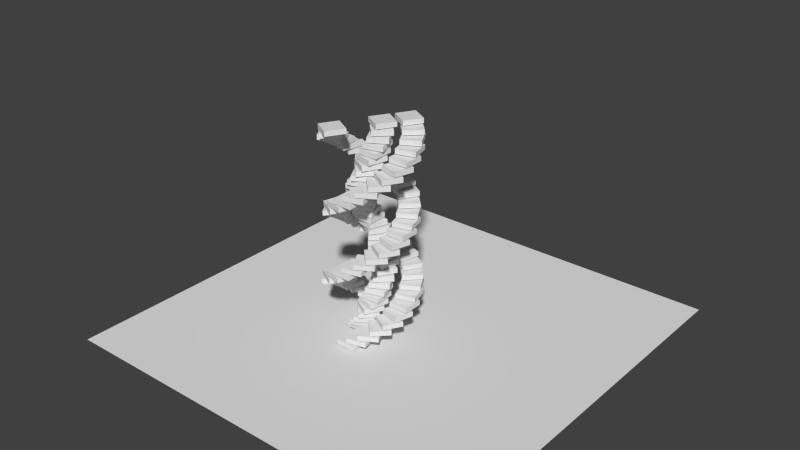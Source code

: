 # Source: Helix.blend  (saved by Blender 2.77.0; exported with 4.5.12 LTS)
import bpy
from mathutils import Matrix  # noqa: F401  (used for matrix-valued properties, if any)

bpy.ops.wm.read_factory_settings(use_empty=True)
scene = bpy.context.scene
scene.name = 'Scene'

# ---- collections
col_collection_1 = bpy.data.collections.new('Collection 1'); scene.collection.children.link(col_collection_1)

# ---- world
world_world = bpy.data.worlds.new('World'); scene.world = world_world
world_world.color = (0.05088, 0.05088, 0.05088)
world_world.use_sun_shadow = False
world_world.sun_shadow_jitter_overblur = 0.0
world_world.cycles.sampling_method = 'NONE'
world_world.cycles.sample_map_resolution = 256

# ---- meshes
me_cube_104 = bpy.data.meshes.new('Cube.104')
me_cube_104.from_pydata([(0.3711, 20.46, -2.798), (0.3711, 20.96, -2.798), (1.371, 20.46, -4.53), (1.371, 20.96, -4.53), (2.103, 20.46, -1.798), (2.103, 20.96, -1.798), (3.103, 20.46, -3.53), (3.103, 20.96, -3.53)], [], [(1, 3, 2, 0), (3, 7, 6, 2), (7, 5, 4, 6), (5, 1, 0, 4), (0, 2, 6, 4), (5, 7, 3, 1)])
me_cube_104.use_remesh_preserve_volume = False
me_cube_104.use_remesh_preserve_attributes = False
me_cube_104.use_mirror_vertex_groups = False
me_cube_104.update()
me_cube_103 = bpy.data.meshes.new('Cube.103')
me_cube_103.from_pydata([(-0.4368, 20.12, -0.2628), (-0.4368, 20.62, -0.2628), (0.9774, 20.12, -1.677), (0.9774, 20.62, -1.677), (0.9774, 20.12, 1.151), (0.9774, 20.62, 1.151), (2.392, 20.12, -0.2628), (2.392, 20.62, -0.2628)], [], [(1, 3, 2, 0), (3, 7, 6, 2), (7, 5, 4, 6), (5, 1, 0, 4), (0, 2, 6, 4), (5, 7, 3, 1)])
me_cube_103.use_remesh_preserve_volume = False
me_cube_103.use_remesh_preserve_attributes = False
me_cube_103.use_mirror_vertex_groups = False
me_cube_103.update()
me_cube_102 = bpy.data.meshes.new('Cube.102')
me_cube_102.from_pydata([(1.082, 19.85, -2.65), (1.082, 20.35, -2.65), (2.496, 19.85, -4.064), (2.496, 20.35, -4.064), (2.496, 19.85, -1.235), (2.496, 20.35, -1.235), (3.911, 19.85, -2.65), (3.911, 20.35, -2.65)], [], [(1, 3, 2, 0), (3, 7, 6, 2), (7, 5, 4, 6), (5, 1, 0, 4), (0, 2, 6, 4), (5, 7, 3, 1)])
me_cube_102.use_remesh_preserve_volume = False
me_cube_102.use_remesh_preserve_attributes = False
me_cube_102.use_mirror_vertex_groups = False
me_cube_102.update()
me_cube_101 = bpy.data.meshes.new('Cube.101')
me_cube_101.from_pydata([(-0.3692, 19.51, -0.3614), (-0.3692, 20.01, -0.3614), (1.363, 19.51, -1.361), (1.363, 20.01, -1.361), (0.6308, 19.51, 1.371), (0.6308, 20.01, 1.371), (2.363, 19.51, 0.3707), (2.363, 20.01, 0.3707)], [], [(1, 3, 2, 0), (3, 7, 6, 2), (7, 5, 4, 6), (5, 1, 0, 4), (0, 2, 6, 4), (5, 7, 3, 1)])
me_cube_101.use_remesh_preserve_volume = False
me_cube_101.use_remesh_preserve_attributes = False
me_cube_101.use_mirror_vertex_groups = False
me_cube_101.update()
me_cube_100 = bpy.data.meshes.new('Cube.100')
me_cube_100.from_pydata([(1.73, 19.24, -2.322), (1.73, 19.74, -2.322), (3.463, 19.24, -3.322), (3.463, 19.74, -3.322), (2.73, 19.24, -0.5899), (2.73, 19.74, -0.5899), (4.463, 19.24, -1.59), (4.463, 19.74, -1.59)], [], [(1, 3, 2, 0), (3, 7, 6, 2), (7, 5, 4, 6), (5, 1, 0, 4), (0, 2, 6, 4), (5, 7, 3, 1)])
me_cube_100.use_remesh_preserve_volume = False
me_cube_100.use_remesh_preserve_attributes = False
me_cube_100.use_mirror_vertex_groups = False
me_cube_100.update()
me_cube_099 = bpy.data.meshes.new('Cube.099')
me_cube_099.from_pydata([(-0.2784, 18.9, -0.4392), (-0.2784, 19.4, -0.4392), (1.653, 18.9, -0.9568), (1.653, 19.4, -0.9568), (0.2392, 18.9, 1.493), (0.2392, 19.4, 1.493), (2.171, 18.9, 0.975), (2.171, 19.4, 0.975)], [], [(1, 3, 2, 0), (3, 7, 6, 2), (7, 5, 4, 6), (5, 1, 0, 4), (0, 2, 6, 4), (5, 7, 3, 1)])
me_cube_099.use_remesh_preserve_volume = False
me_cube_099.use_remesh_preserve_attributes = False
me_cube_099.use_mirror_vertex_groups = False
me_cube_099.update()
me_cube_098 = bpy.data.meshes.new('Cube.098')
me_cube_098.from_pydata([(2.272, 18.63, -1.838), (2.272, 19.13, -1.838), (4.204, 18.63, -2.355), (4.204, 19.13, -2.355), (2.789, 18.63, 0.09419), (2.789, 19.13, 0.09419), (4.721, 18.63, -0.4234), (4.721, 19.13, -0.4234)], [], [(1, 3, 2, 0), (3, 7, 6, 2), (7, 5, 4, 6), (5, 1, 0, 4), (0, 2, 6, 4), (5, 7, 3, 1)])
me_cube_098.use_remesh_preserve_volume = False
me_cube_098.use_remesh_preserve_attributes = False
me_cube_098.use_mirror_vertex_groups = False
me_cube_098.update()
me_cube_097 = bpy.data.meshes.new('Cube.097')
me_cube_097.from_pydata([(-0.1705, 18.29, -0.4908), (-0.1705, 18.79, -0.4908), (1.829, 18.29, -0.4908), (1.829, 18.79, -0.4908), (-0.1705, 18.29, 1.509), (-0.1705, 18.79, 1.509), (1.829, 18.29, 1.509), (1.829, 18.79, 1.509)], [], [(1, 3, 2, 0), (3, 7, 6, 2), (7, 5, 4, 6), (5, 1, 0, 4), (0, 2, 6, 4), (5, 7, 3, 1)])
me_cube_097.use_remesh_preserve_volume = False
me_cube_097.use_remesh_preserve_attributes = False
me_cube_097.use_mirror_vertex_groups = False
me_cube_097.update()
me_cube_096 = bpy.data.meshes.new('Cube.096')
me_cube_096.from_pydata([(2.669, 18.02, -1.23), (2.669, 18.52, -1.23), (4.669, 18.02, -1.23), (4.669, 18.52, -1.23), (2.669, 18.02, 0.7703), (2.669, 18.52, 0.7703), (4.669, 18.02, 0.7703), (4.669, 18.52, 0.7703)], [], [(1, 3, 2, 0), (3, 7, 6, 2), (7, 5, 4, 6), (5, 1, 0, 4), (0, 2, 6, 4), (5, 7, 3, 1)])
me_cube_096.use_remesh_preserve_volume = False
me_cube_096.use_remesh_preserve_attributes = False
me_cube_096.use_mirror_vertex_groups = False
me_cube_096.update()
me_cube_095 = bpy.data.meshes.new('Cube.095')
me_cube_095.from_pydata([(-0.05299, 17.68, -0.5127), (-0.05299, 18.18, -0.5127), (1.879, 17.68, 0.004915), (1.879, 18.18, 0.004915), (-0.5706, 17.68, 1.419), (-0.5706, 18.18, 1.419), (1.361, 17.68, 1.937), (1.361, 18.18, 1.937)], [], [(1, 3, 2, 0), (3, 7, 6, 2), (7, 5, 4, 6), (5, 1, 0, 4), (0, 2, 6, 4), (5, 7, 3, 1)])
me_cube_095.use_remesh_preserve_volume = False
me_cube_095.use_remesh_preserve_attributes = False
me_cube_095.use_mirror_vertex_groups = False
me_cube_095.update()
me_cube_094 = bpy.data.meshes.new('Cube.094')
me_cube_094.from_pydata([(2.896, 17.41, -0.5396), (2.896, 17.91, -0.5396), (4.828, 17.41, -0.02194), (4.828, 17.91, -0.02194), (2.379, 17.41, 1.392), (2.379, 17.91, 1.392), (4.31, 17.41, 1.91), (4.31, 17.91, 1.91)], [], [(1, 3, 2, 0), (3, 7, 6, 2), (7, 5, 4, 6), (5, 1, 0, 4), (0, 2, 6, 4), (5, 7, 3, 1)])
me_cube_094.use_remesh_preserve_volume = False
me_cube_094.use_remesh_preserve_attributes = False
me_cube_094.use_mirror_vertex_groups = False
me_cube_094.update()
me_cube_093 = bpy.data.meshes.new('Cube.093')
me_cube_093.from_pydata([(0.06623, 17.07, -0.5035), (0.06623, 17.57, -0.5035), (1.798, 17.07, 0.4965), (1.798, 17.57, 0.4965), (-0.9338, 17.07, 1.229), (-0.9338, 17.57, 1.229), (0.7983, 17.07, 2.229), (0.7983, 17.57, 2.229)], [], [(1, 3, 2, 0), (3, 7, 6, 2), (7, 5, 4, 6), (5, 1, 0, 4), (0, 2, 6, 4), (5, 7, 3, 1)])
me_cube_093.use_remesh_preserve_volume = False
me_cube_093.use_remesh_preserve_attributes = False
me_cube_093.use_mirror_vertex_groups = False
me_cube_093.update()
me_cube_092 = bpy.data.meshes.new('Cube.092')
me_cube_092.from_pydata([(2.937, 16.8, 0.1857), (2.937, 17.3, 0.1857), (4.669, 16.8, 1.186), (4.669, 17.3, 1.186), (1.937, 16.8, 1.918), (1.937, 17.3, 1.918), (3.669, 16.8, 2.918), (3.669, 17.3, 2.918)], [], [(1, 3, 2, 0), (3, 7, 6, 2), (7, 5, 4, 6), (5, 1, 0, 4), (0, 2, 6, 4), (5, 7, 3, 1)])
me_cube_092.use_remesh_preserve_volume = False
me_cube_092.use_remesh_preserve_attributes = False
me_cube_092.use_mirror_vertex_groups = False
me_cube_092.update()
me_cube_091 = bpy.data.meshes.new('Cube.091')
me_cube_091.from_pydata([(0.179, 16.46, -0.4637), (0.179, 16.96, -0.4637), (1.593, 16.46, 0.9505), (1.593, 16.96, 0.9505), (-1.235, 16.46, 0.9505), (-1.235, 16.96, 0.9505), (0.179, 16.46, 2.365), (0.179, 16.96, 2.365)], [], [(1, 3, 2, 0), (3, 7, 6, 2), (7, 5, 4, 6), (5, 1, 0, 4), (0, 2, 6, 4), (5, 7, 3, 1)])
me_cube_091.use_remesh_preserve_volume = False
me_cube_091.use_remesh_preserve_attributes = False
me_cube_091.use_mirror_vertex_groups = False
me_cube_091.update()
me_cube_090 = bpy.data.meshes.new('Cube.090')
me_cube_090.from_pydata([(2.788, 16.2, 0.8967), (2.788, 16.7, 0.8967), (4.202, 16.2, 2.311), (4.202, 16.7, 2.311), (1.374, 16.2, 2.311), (1.374, 16.7, 2.311), (2.788, 16.2, 3.725), (2.788, 16.7, 3.725)], [], [(1, 3, 2, 0), (3, 7, 6, 2), (7, 5, 4, 6), (5, 1, 0, 4), (0, 2, 6, 4), (5, 7, 3, 1)])
me_cube_090.use_remesh_preserve_volume = False
me_cube_090.use_remesh_preserve_attributes = False
me_cube_090.use_mirror_vertex_groups = False
me_cube_090.update()
me_cube_089 = bpy.data.meshes.new('Cube.089')
me_cube_089.from_pydata([(0.2776, 15.85, -0.3961), (0.2776, 16.35, -0.3961), (1.278, 15.85, 1.336), (1.278, 16.35, 1.336), (-1.454, 15.85, 0.6039), (-1.454, 16.35, 0.6039), (-0.4544, 15.85, 2.336), (-0.4544, 16.35, 2.336)], [], [(1, 3, 2, 0), (3, 7, 6, 2), (7, 5, 4, 6), (5, 1, 0, 4), (0, 2, 6, 4), (5, 7, 3, 1)])
me_cube_089.use_remesh_preserve_volume = False
me_cube_089.use_remesh_preserve_attributes = False
me_cube_089.use_mirror_vertex_groups = False
me_cube_089.update()
me_cube_088 = bpy.data.meshes.new('Cube.088')
me_cube_088.from_pydata([(2.46, 15.59, 1.545), (2.46, 16.09, 1.545), (3.46, 15.59, 3.277), (3.46, 16.09, 3.277), (0.7281, 15.59, 2.545), (0.7281, 16.09, 2.545), (1.728, 15.59, 4.277), (1.728, 16.09, 4.277)], [], [(1, 3, 2, 0), (3, 7, 6, 2), (7, 5, 4, 6), (5, 1, 0, 4), (0, 2, 6, 4), (5, 7, 3, 1)])
me_cube_088.use_remesh_preserve_volume = False
me_cube_088.use_remesh_preserve_attributes = False
me_cube_088.use_mirror_vertex_groups = False
me_cube_088.update()
me_cube_087 = bpy.data.meshes.new('Cube.087')
me_cube_087.from_pydata([(0.3554, 15.24, -0.3053), (0.3554, 15.74, -0.3053), (0.873, 15.24, 1.627), (0.873, 15.74, 1.627), (-1.576, 15.24, 0.2123), (-1.576, 15.74, 0.2123), (-1.059, 15.24, 2.144), (-1.059, 15.74, 2.144)], [], [(1, 3, 2, 0), (3, 7, 6, 2), (7, 5, 4, 6), (5, 1, 0, 4), (0, 2, 6, 4), (5, 7, 3, 1)])
me_cube_087.use_remesh_preserve_volume = False
me_cube_087.use_remesh_preserve_attributes = False
me_cube_087.use_mirror_vertex_groups = False
me_cube_087.update()
me_cube_086 = bpy.data.meshes.new('Cube.086')
me_cube_086.from_pydata([(1.976, 14.98, 2.086), (1.976, 15.48, 2.086), (2.493, 14.98, 4.018), (2.493, 15.48, 4.018), (0.04394, 14.98, 2.604), (0.04394, 15.48, 2.604), (0.5616, 14.98, 4.536), (0.5616, 15.48, 4.536)], [], [(1, 3, 2, 0), (3, 7, 6, 2), (7, 5, 4, 6), (5, 1, 0, 4), (0, 2, 6, 4), (5, 7, 3, 1)])
me_cube_086.use_remesh_preserve_volume = False
me_cube_086.use_remesh_preserve_attributes = False
me_cube_086.use_mirror_vertex_groups = False
me_cube_086.update()
me_cube_085 = bpy.data.meshes.new('Cube.085')
me_cube_085.from_pydata([(0.407, 14.63, -0.1974), (0.407, 15.13, -0.1974), (0.407, 14.63, 1.803), (0.407, 15.13, 1.803), (-1.593, 14.63, -0.1974), (-1.593, 15.13, -0.1974), (-1.593, 14.63, 1.803), (-1.593, 15.13, 1.803)], [], [(1, 3, 2, 0), (3, 7, 6, 2), (7, 5, 4, 6), (5, 1, 0, 4), (0, 2, 6, 4), (5, 7, 3, 1)])
me_cube_085.use_remesh_preserve_volume = False
me_cube_085.use_remesh_preserve_attributes = False
me_cube_085.use_mirror_vertex_groups = False
me_cube_085.update()
me_cube_084 = bpy.data.meshes.new('Cube.084')
me_cube_084.from_pydata([(1.368, 14.37, 2.484), (1.368, 14.87, 2.484), (1.368, 14.37, 4.484), (1.368, 14.87, 4.484), (-0.6322, 14.37, 2.484), (-0.6322, 14.87, 2.484), (-0.6322, 14.37, 4.484), (-0.6322, 14.87, 4.484)], [], [(1, 3, 2, 0), (3, 7, 6, 2), (7, 5, 4, 6), (5, 1, 0, 4), (0, 2, 6, 4), (5, 7, 3, 1)])
me_cube_084.use_remesh_preserve_volume = False
me_cube_084.use_remesh_preserve_attributes = False
me_cube_084.use_mirror_vertex_groups = False
me_cube_084.update()
me_cube_083 = bpy.data.meshes.new('Cube.083')
me_cube_083.from_pydata([(0.4289, 14.02, -0.0799), (0.4289, 14.52, -0.0799), (-0.0887, 14.02, 1.852), (-0.0887, 14.52, 1.852), (-1.503, 14.02, -0.5975), (-1.503, 14.52, -0.5975), (-2.021, 14.02, 1.334), (-2.021, 14.52, 1.334)], [], [(1, 3, 2, 0), (3, 7, 6, 2), (7, 5, 4, 6), (5, 1, 0, 4), (0, 2, 6, 4), (5, 7, 3, 1)])
me_cube_083.use_remesh_preserve_volume = False
me_cube_083.use_remesh_preserve_attributes = False
me_cube_083.use_mirror_vertex_groups = False
me_cube_083.update()
me_cube_082 = bpy.data.meshes.new('Cube.082')
me_cube_082.from_pydata([(0.6777, 13.76, 2.711), (0.6777, 14.26, 2.711), (0.1601, 13.76, 4.643), (0.1601, 14.26, 4.643), (-1.254, 13.76, 2.193), (-1.254, 14.26, 2.193), (-1.772, 13.76, 4.125), (-1.772, 14.26, 4.125)], [], [(1, 3, 2, 0), (3, 7, 6, 2), (7, 5, 4, 6), (5, 1, 0, 4), (0, 2, 6, 4), (5, 7, 3, 1)])
me_cube_082.use_remesh_preserve_volume = False
me_cube_082.use_remesh_preserve_attributes = False
me_cube_082.use_mirror_vertex_groups = False
me_cube_082.update()
me_cube_081 = bpy.data.meshes.new('Cube.081')
me_cube_081.from_pydata([(0.4197, 13.41, 0.03932), (0.4197, 13.91, 0.03932), (-0.5803, 13.41, 1.771), (-0.5803, 13.91, 1.771), (-1.312, 13.41, -0.9607), (-1.312, 13.91, -0.9607), (-2.312, 13.41, 0.7714), (-2.312, 13.91, 0.7714)], [], [(1, 3, 2, 0), (3, 7, 6, 2), (7, 5, 4, 6), (5, 1, 0, 4), (0, 2, 6, 4), (5, 7, 3, 1)])
me_cube_081.use_remesh_preserve_volume = False
me_cube_081.use_remesh_preserve_attributes = False
me_cube_081.use_mirror_vertex_groups = False
me_cube_081.update()
me_cube_080 = bpy.data.meshes.new('Cube.080')
me_cube_080.from_pydata([(-0.04758, 13.15, 2.751), (-0.04758, 13.65, 2.751), (-1.048, 13.15, 4.483), (-1.048, 13.65, 4.483), (-1.78, 13.15, 1.751), (-1.78, 13.65, 1.751), (-2.78, 13.15, 3.483), (-2.78, 13.65, 3.483)], [], [(1, 3, 2, 0), (3, 7, 6, 2), (7, 5, 4, 6), (5, 1, 0, 4), (0, 2, 6, 4), (5, 7, 3, 1)])
me_cube_080.use_remesh_preserve_volume = False
me_cube_080.use_remesh_preserve_attributes = False
me_cube_080.use_mirror_vertex_groups = False
me_cube_080.update()
me_cube_079 = bpy.data.meshes.new('Cube.079')
me_cube_079.from_pydata([(0.3799, 12.8, 0.1521), (0.3799, 13.3, 0.1521), (-1.034, 12.8, 1.566), (-1.034, 13.3, 1.566), (-1.034, 12.8, -1.262), (-1.034, 13.3, -1.262), (-2.448, 12.8, 0.1521), (-2.448, 13.3, 0.1521)], [], [(1, 3, 2, 0), (3, 7, 6, 2), (7, 5, 4, 6), (5, 1, 0, 4), (0, 2, 6, 4), (5, 7, 3, 1)])
me_cube_079.use_remesh_preserve_volume = False
me_cube_079.use_remesh_preserve_attributes = False
me_cube_079.use_mirror_vertex_groups = False
me_cube_079.update()
me_cube_078 = bpy.data.meshes.new('Cube.078')
me_cube_078.from_pydata([(-0.7586, 12.54, 2.602), (-0.7586, 13.04, 2.602), (-2.173, 12.54, 4.017), (-2.173, 13.04, 4.017), (-2.173, 12.54, 1.188), (-2.173, 13.04, 1.188), (-3.587, 12.54, 2.602), (-3.587, 13.04, 2.602)], [], [(1, 3, 2, 0), (3, 7, 6, 2), (7, 5, 4, 6), (5, 1, 0, 4), (0, 2, 6, 4), (5, 7, 3, 1)])
me_cube_078.use_remesh_preserve_volume = False
me_cube_078.use_remesh_preserve_attributes = False
me_cube_078.use_mirror_vertex_groups = False
me_cube_078.update()
me_cube_077 = bpy.data.meshes.new('Cube.077')
me_cube_077.from_pydata([(0.3123, 12.19, 0.2507), (0.3123, 12.69, 0.2507), (-1.42, 12.19, 1.251), (-1.42, 12.69, 1.251), (-0.6877, 12.19, -1.481), (-0.6877, 12.69, -1.481), (-2.42, 12.19, -0.4813), (-2.42, 12.69, -0.4813)], [], [(1, 3, 2, 0), (3, 7, 6, 2), (7, 5, 4, 6), (5, 1, 0, 4), (0, 2, 6, 4), (5, 7, 3, 1)])
me_cube_077.use_remesh_preserve_volume = False
me_cube_077.use_remesh_preserve_attributes = False
me_cube_077.use_mirror_vertex_groups = False
me_cube_077.update()
me_cube_076 = bpy.data.meshes.new('Cube.076')
me_cube_076.from_pydata([(-1.407, 11.93, 2.275), (-1.407, 12.43, 2.275), (-3.139, 11.93, 3.275), (-3.139, 12.43, 3.275), (-2.407, 11.93, 0.5426), (-2.407, 12.43, 0.5426), (-4.139, 11.93, 1.543), (-4.139, 12.43, 1.543)], [], [(1, 3, 2, 0), (3, 7, 6, 2), (7, 5, 4, 6), (5, 1, 0, 4), (0, 2, 6, 4), (5, 7, 3, 1)])
me_cube_076.use_remesh_preserve_volume = False
me_cube_076.use_remesh_preserve_attributes = False
me_cube_076.use_mirror_vertex_groups = False
me_cube_076.update()
me_cube_075 = bpy.data.meshes.new('Cube.075')
me_cube_075.from_pydata([(0.2215, 11.58, 0.3285), (0.2215, 12.08, 0.3285), (-1.71, 11.58, 0.8461), (-1.71, 12.08, 0.8461), (-0.2961, 11.58, -1.603), (-0.2961, 12.08, -1.603), (-2.228, 11.58, -1.086), (-2.228, 12.08, -1.086)], [], [(1, 3, 2, 0), (3, 7, 6, 2), (7, 5, 4, 6), (5, 1, 0, 4), (0, 2, 6, 4), (5, 7, 3, 1)])
me_cube_075.use_remesh_preserve_volume = False
me_cube_075.use_remesh_preserve_attributes = False
me_cube_075.use_mirror_vertex_groups = False
me_cube_075.update()
me_cube_074 = bpy.data.meshes.new('Cube.074')
me_cube_074.from_pydata([(-1.948, 11.32, 1.79), (-1.948, 11.82, 1.79), (-3.88, 11.32, 2.308), (-3.88, 11.82, 2.308), (-2.466, 11.32, -0.1415), (-2.466, 11.82, -0.1415), (-4.398, 11.32, 0.3762), (-4.398, 11.82, 0.3762)], [], [(1, 3, 2, 0), (3, 7, 6, 2), (7, 5, 4, 6), (5, 1, 0, 4), (0, 2, 6, 4), (5, 7, 3, 1)])
me_cube_074.use_remesh_preserve_volume = False
me_cube_074.use_remesh_preserve_attributes = False
me_cube_074.use_mirror_vertex_groups = False
me_cube_074.update()
me_cube_073 = bpy.data.meshes.new('Cube.073')
me_cube_073.from_pydata([(0.1137, 10.97, 0.3801), (0.1137, 11.47, 0.3801), (-1.886, 10.97, 0.3801), (-1.886, 11.47, 0.3801), (0.1137, 10.97, -1.62), (0.1137, 11.47, -1.62), (-1.886, 10.97, -1.62), (-1.886, 11.47, -1.62)], [], [(1, 3, 2, 0), (3, 7, 6, 2), (7, 5, 4, 6), (5, 1, 0, 4), (0, 2, 6, 4), (5, 7, 3, 1)])
me_cube_073.use_remesh_preserve_volume = False
me_cube_073.use_remesh_preserve_attributes = False
me_cube_073.use_mirror_vertex_groups = False
me_cube_073.update()
me_cube_072 = bpy.data.meshes.new('Cube.072')
me_cube_072.from_pydata([(-2.346, 10.71, 1.182), (-2.346, 11.21, 1.182), (-4.346, 10.71, 1.182), (-4.346, 11.21, 1.182), (-2.346, 10.71, -0.8176), (-2.346, 11.21, -0.8176), (-4.346, 10.71, -0.8176), (-4.346, 11.21, -0.8176)], [], [(1, 3, 2, 0), (3, 7, 6, 2), (7, 5, 4, 6), (5, 1, 0, 4), (0, 2, 6, 4), (5, 7, 3, 1)])
me_cube_072.use_remesh_preserve_volume = False
me_cube_072.use_remesh_preserve_attributes = False
me_cube_072.use_mirror_vertex_groups = False
me_cube_072.update()
me_cube_071 = bpy.data.meshes.new('Cube.071')
me_cube_071.from_pydata([(-0.003884, 10.36, 0.402), (-0.003884, 10.86, 0.402), (-1.936, 10.36, -0.1156), (-1.936, 10.86, -0.1156), (0.5138, 10.36, -1.53), (0.5138, 10.86, -1.53), (-1.418, 10.36, -2.047), (-1.418, 10.86, -2.047)], [], [(1, 3, 2, 0), (3, 7, 6, 2), (7, 5, 4, 6), (5, 1, 0, 4), (0, 2, 6, 4), (5, 7, 3, 1)])
me_cube_071.use_remesh_preserve_volume = False
me_cube_071.use_remesh_preserve_attributes = False
me_cube_071.use_mirror_vertex_groups = False
me_cube_071.update()
me_cube_070 = bpy.data.meshes.new('Cube.070')
me_cube_070.from_pydata([(-2.573, 10.1, 0.4923), (-2.573, 10.6, 0.4923), (-4.504, 10.1, -0.02534), (-4.504, 10.6, -0.02534), (-2.055, 10.1, -1.44), (-2.055, 10.6, -1.44), (-3.987, 10.1, -1.957), (-3.987, 10.6, -1.957)], [], [(1, 3, 2, 0), (3, 7, 6, 2), (7, 5, 4, 6), (5, 1, 0, 4), (0, 2, 6, 4), (5, 7, 3, 1)])
me_cube_070.use_remesh_preserve_volume = False
me_cube_070.use_remesh_preserve_attributes = False
me_cube_070.use_mirror_vertex_groups = False
me_cube_070.update()
me_cube_069 = bpy.data.meshes.new('Cube.069')
me_cube_069.from_pydata([(-0.1231, 9.75, 0.3928), (-0.1231, 10.25, 0.3928), (-1.855, 9.75, -0.6072), (-1.855, 10.25, -0.6072), (0.8769, 9.75, -1.339), (0.8769, 10.25, -1.339), (-0.8551, 9.75, -2.339), (-0.8551, 10.25, -2.339)], [], [(1, 3, 2, 0), (3, 7, 6, 2), (7, 5, 4, 6), (5, 1, 0, 4), (0, 2, 6, 4), (5, 7, 3, 1)])
me_cube_069.use_remesh_preserve_volume = False
me_cube_069.use_remesh_preserve_attributes = False
me_cube_069.use_mirror_vertex_groups = False
me_cube_069.update()
me_cube_068 = bpy.data.meshes.new('Cube.068')
me_cube_068.from_pydata([(-2.613, 9.488, -0.233), (-2.613, 9.988, -0.233), (-4.345, 9.488, -1.233), (-4.345, 9.988, -1.233), (-1.613, 9.488, -1.965), (-1.613, 9.988, -1.965), (-3.345, 9.488, -2.965), (-3.345, 9.988, -2.965)], [], [(1, 3, 2, 0), (3, 7, 6, 2), (7, 5, 4, 6), (5, 1, 0, 4), (0, 2, 6, 4), (5, 7, 3, 1)])
me_cube_068.use_remesh_preserve_volume = False
me_cube_068.use_remesh_preserve_attributes = False
me_cube_068.use_mirror_vertex_groups = False
me_cube_068.update()
me_cube_067 = bpy.data.meshes.new('Cube.067')
me_cube_067.from_pydata([(-0.2359, 9.14, 0.353), (-0.2359, 9.64, 0.353), (-1.65, 9.14, -1.061), (-1.65, 9.64, -1.061), (1.178, 9.14, -1.061), (1.178, 9.64, -1.061), (-0.2359, 9.14, -2.475), (-0.2359, 9.64, -2.475)], [], [(1, 3, 2, 0), (3, 7, 6, 2), (7, 5, 4, 6), (5, 1, 0, 4), (0, 2, 6, 4), (5, 7, 3, 1)])
me_cube_067.use_remesh_preserve_volume = False
me_cube_067.use_remesh_preserve_attributes = False
me_cube_067.use_mirror_vertex_groups = False
me_cube_067.update()
me_cube_066 = bpy.data.meshes.new('Cube.066')
me_cube_066.from_pydata([(-2.464, 8.878, -0.944), (-2.464, 9.378, -0.944), (-3.878, 8.878, -2.358), (-3.878, 9.378, -2.358), (-1.05, 8.878, -2.358), (-1.05, 9.378, -2.358), (-2.464, 8.878, -3.772), (-2.464, 9.378, -3.772)], [], [(1, 3, 2, 0), (3, 7, 6, 2), (7, 5, 4, 6), (5, 1, 0, 4), (0, 2, 6, 4), (5, 7, 3, 1)])
me_cube_066.use_remesh_preserve_volume = False
me_cube_066.use_remesh_preserve_attributes = False
me_cube_066.use_mirror_vertex_groups = False
me_cube_066.update()
me_cube_065 = bpy.data.meshes.new('Cube.065')
me_cube_065.from_pydata([(-0.3345, 8.53, 0.2854), (-0.3345, 9.03, 0.2854), (-1.334, 8.53, -1.447), (-1.334, 9.03, -1.447), (1.398, 8.53, -0.7146), (1.398, 9.03, -0.7146), (0.3976, 8.53, -2.447), (0.3976, 9.03, -2.447)], [], [(1, 3, 2, 0), (3, 7, 6, 2), (7, 5, 4, 6), (5, 1, 0, 4), (0, 2, 6, 4), (5, 7, 3, 1)])
me_cube_065.use_remesh_preserve_volume = False
me_cube_065.use_remesh_preserve_attributes = False
me_cube_065.use_mirror_vertex_groups = False
me_cube_065.update()
me_cube_064 = bpy.data.meshes.new('Cube.064')
me_cube_064.from_pydata([(-2.137, 8.268, -1.592), (-2.137, 8.768, -1.592), (-3.137, 8.268, -3.324), (-3.137, 8.768, -3.324), (-0.4045, 8.268, -2.592), (-0.4045, 8.768, -2.592), (-1.405, 8.268, -4.324), (-1.405, 8.768, -4.324)], [], [(1, 3, 2, 0), (3, 7, 6, 2), (7, 5, 4, 6), (5, 1, 0, 4), (0, 2, 6, 4), (5, 7, 3, 1)])
me_cube_064.use_remesh_preserve_volume = False
me_cube_064.use_remesh_preserve_attributes = False
me_cube_064.use_mirror_vertex_groups = False
me_cube_064.update()
me_cube_063 = bpy.data.meshes.new('Cube.063')
me_cube_063.from_pydata([(-0.4123, 7.92, 0.1946), (-0.4123, 8.42, 0.1946), (-0.9299, 7.92, -1.737), (-0.9299, 8.42, -1.737), (1.52, 7.92, -0.323), (1.52, 8.42, -0.323), (1.002, 7.92, -2.255), (1.002, 8.42, -2.255)], [], [(1, 3, 2, 0), (3, 7, 6, 2), (7, 5, 4, 6), (5, 1, 0, 4), (0, 2, 6, 4), (5, 7, 3, 1)])
me_cube_063.use_remesh_preserve_volume = False
me_cube_063.use_remesh_preserve_attributes = False
me_cube_063.use_mirror_vertex_groups = False
me_cube_063.update()
me_cube_062 = bpy.data.meshes.new('Cube.062')
me_cube_062.from_pydata([(-1.652, 7.659, -2.134), (-1.652, 8.159, -2.134), (-2.17, 7.659, -4.066), (-2.17, 8.159, -4.066), (0.2796, 7.659, -2.651), (0.2796, 8.159, -2.651), (-0.238, 7.659, -4.583), (-0.238, 8.159, -4.583)], [], [(1, 3, 2, 0), (3, 7, 6, 2), (7, 5, 4, 6), (5, 1, 0, 4), (0, 2, 6, 4), (5, 7, 3, 1)])
me_cube_062.use_remesh_preserve_volume = False
me_cube_062.use_remesh_preserve_attributes = False
me_cube_062.use_mirror_vertex_groups = False
me_cube_062.update()
me_cube_061 = bpy.data.meshes.new('Cube.061')
me_cube_061.from_pydata([(-0.4639, 7.311, 0.08675), (-0.4639, 7.811, 0.08675), (-0.4639, 7.311, -1.913), (-0.4639, 7.811, -1.913), (1.536, 7.311, 0.08675), (1.536, 7.811, 0.08675), (1.536, 7.311, -1.913), (1.536, 7.811, -1.913)], [], [(1, 3, 2, 0), (3, 7, 6, 2), (7, 5, 4, 6), (5, 1, 0, 4), (0, 2, 6, 4), (5, 7, 3, 1)])
me_cube_061.use_remesh_preserve_volume = False
me_cube_061.use_remesh_preserve_attributes = False
me_cube_061.use_mirror_vertex_groups = False
me_cube_061.update()
me_cube_060 = bpy.data.meshes.new('Cube.060')
me_cube_060.from_pydata([(-1.044, 7.049, -2.531), (-1.044, 7.549, -2.531), (-1.044, 7.049, -4.531), (-1.044, 7.549, -4.531), (0.9557, 7.049, -2.531), (0.9557, 7.549, -2.531), (0.9557, 7.049, -4.531), (0.9557, 7.549, -4.531)], [], [(1, 3, 2, 0), (3, 7, 6, 2), (7, 5, 4, 6), (5, 1, 0, 4), (0, 2, 6, 4), (5, 7, 3, 1)])
me_cube_060.use_remesh_preserve_volume = False
me_cube_060.use_remesh_preserve_attributes = False
me_cube_060.use_mirror_vertex_groups = False
me_cube_060.update()
me_cube_059 = bpy.data.meshes.new('Cube.059')
me_cube_059.from_pydata([(-0.4858, 6.701, -0.03079), (-0.4858, 7.201, -0.03079), (0.03182, 6.701, -1.963), (0.03182, 7.201, -1.963), (1.446, 6.701, 0.4868), (1.446, 7.201, 0.4868), (1.964, 6.701, -1.445), (1.964, 7.201, -1.445)], [], [(1, 3, 2, 0), (3, 7, 6, 2), (7, 5, 4, 6), (5, 1, 0, 4), (0, 2, 6, 4), (5, 7, 3, 1)])
me_cube_059.use_remesh_preserve_volume = False
me_cube_059.use_remesh_preserve_attributes = False
me_cube_059.use_mirror_vertex_groups = False
me_cube_059.update()
me_cube_058 = bpy.data.meshes.new('Cube.058')
me_cube_058.from_pydata([(-0.3542, 6.439, -2.758), (-0.3542, 6.939, -2.758), (0.1635, 6.439, -4.69), (0.1635, 6.939, -4.69), (1.578, 6.439, -2.24), (1.578, 6.939, -2.24), (2.095, 6.439, -4.172), (2.095, 6.939, -4.172)], [], [(1, 3, 2, 0), (3, 7, 6, 2), (7, 5, 4, 6), (5, 1, 0, 4), (0, 2, 6, 4), (5, 7, 3, 1)])
me_cube_058.use_remesh_preserve_volume = False
me_cube_058.use_remesh_preserve_attributes = False
me_cube_058.use_mirror_vertex_groups = False
me_cube_058.update()
me_cube_057 = bpy.data.meshes.new('Cube.057')
me_cube_057.from_pydata([(-0.4766, 6.091, -0.15), (-0.4766, 6.591, -0.15), (0.5234, 6.091, -1.882), (0.5234, 6.591, -1.882), (1.255, 6.091, 0.85), (1.255, 6.591, 0.85), (2.255, 6.091, -0.8821), (2.255, 6.591, -0.8821)], [], [(1, 3, 2, 0), (3, 7, 6, 2), (7, 5, 4, 6), (5, 1, 0, 4), (0, 2, 6, 4), (5, 7, 3, 1)])
me_cube_057.use_remesh_preserve_volume = False
me_cube_057.use_remesh_preserve_attributes = False
me_cube_057.use_mirror_vertex_groups = False
me_cube_057.update()
me_cube_056 = bpy.data.meshes.new('Cube.056')
me_cube_056.from_pydata([(0.3711, 5.829, -2.798), (0.3711, 6.329, -2.798), (1.371, 5.829, -4.53), (1.371, 6.329, -4.53), (2.103, 5.829, -1.798), (2.103, 6.329, -1.798), (3.103, 5.829, -3.53), (3.103, 6.329, -3.53)], [], [(1, 3, 2, 0), (3, 7, 6, 2), (7, 5, 4, 6), (5, 1, 0, 4), (0, 2, 6, 4), (5, 7, 3, 1)])
me_cube_056.use_remesh_preserve_volume = False
me_cube_056.use_remesh_preserve_attributes = False
me_cube_056.use_mirror_vertex_groups = False
me_cube_056.update()
me_cube_055 = bpy.data.meshes.new('Cube.055')
me_cube_055.from_pydata([(-0.4368, 5.482, -0.2628), (-0.4368, 5.982, -0.2628), (0.9774, 5.482, -1.677), (0.9774, 5.982, -1.677), (0.9774, 5.482, 1.151), (0.9774, 5.982, 1.151), (2.392, 5.482, -0.2628), (2.392, 5.982, -0.2628)], [], [(1, 3, 2, 0), (3, 7, 6, 2), (7, 5, 4, 6), (5, 1, 0, 4), (0, 2, 6, 4), (5, 7, 3, 1)])
me_cube_055.use_remesh_preserve_volume = False
me_cube_055.use_remesh_preserve_attributes = False
me_cube_055.use_mirror_vertex_groups = False
me_cube_055.update()
me_cube_054 = bpy.data.meshes.new('Cube.054')
me_cube_054.from_pydata([(1.082, 5.22, -2.65), (1.082, 5.72, -2.65), (2.496, 5.22, -4.064), (2.496, 5.72, -4.064), (2.496, 5.22, -1.235), (2.496, 5.72, -1.235), (3.911, 5.22, -2.65), (3.911, 5.72, -2.65)], [], [(1, 3, 2, 0), (3, 7, 6, 2), (7, 5, 4, 6), (5, 1, 0, 4), (0, 2, 6, 4), (5, 7, 3, 1)])
me_cube_054.use_remesh_preserve_volume = False
me_cube_054.use_remesh_preserve_attributes = False
me_cube_054.use_mirror_vertex_groups = False
me_cube_054.update()
me_cube_053 = bpy.data.meshes.new('Cube.053')
me_cube_053.from_pydata([(-0.3692, 4.872, -0.3614), (-0.3692, 5.372, -0.3614), (1.363, 4.872, -1.361), (1.363, 5.372, -1.361), (0.6308, 4.872, 1.371), (0.6308, 5.372, 1.371), (2.363, 4.872, 0.3707), (2.363, 5.372, 0.3707)], [], [(1, 3, 2, 0), (3, 7, 6, 2), (7, 5, 4, 6), (5, 1, 0, 4), (0, 2, 6, 4), (5, 7, 3, 1)])
me_cube_053.use_remesh_preserve_volume = False
me_cube_053.use_remesh_preserve_attributes = False
me_cube_053.use_mirror_vertex_groups = False
me_cube_053.update()
me_cube_052 = bpy.data.meshes.new('Cube.052')
me_cube_052.from_pydata([(1.73, 4.61, -2.322), (1.73, 5.11, -2.322), (3.463, 4.61, -3.322), (3.463, 5.11, -3.322), (2.73, 4.61, -0.5899), (2.73, 5.11, -0.5899), (4.463, 4.61, -1.59), (4.463, 5.11, -1.59)], [], [(1, 3, 2, 0), (3, 7, 6, 2), (7, 5, 4, 6), (5, 1, 0, 4), (0, 2, 6, 4), (5, 7, 3, 1)])
me_cube_052.use_remesh_preserve_volume = False
me_cube_052.use_remesh_preserve_attributes = False
me_cube_052.use_mirror_vertex_groups = False
me_cube_052.update()
me_cube_051 = bpy.data.meshes.new('Cube.051')
me_cube_051.from_pydata([(-0.2784, 4.262, -0.4392), (-0.2784, 4.762, -0.4392), (1.653, 4.262, -0.9568), (1.653, 4.762, -0.9568), (0.2392, 4.262, 1.493), (0.2392, 4.762, 1.493), (2.171, 4.262, 0.975), (2.171, 4.762, 0.975)], [], [(1, 3, 2, 0), (3, 7, 6, 2), (7, 5, 4, 6), (5, 1, 0, 4), (0, 2, 6, 4), (5, 7, 3, 1)])
me_cube_051.use_remesh_preserve_volume = False
me_cube_051.use_remesh_preserve_attributes = False
me_cube_051.use_mirror_vertex_groups = False
me_cube_051.update()
me_cube_050 = bpy.data.meshes.new('Cube.050')
me_cube_050.from_pydata([(2.272, 4.0, -1.838), (2.272, 4.5, -1.838), (4.204, 4.0, -2.355), (4.204, 4.5, -2.355), (2.789, 4.0, 0.09419), (2.789, 4.5, 0.09419), (4.721, 4.0, -0.4234), (4.721, 4.5, -0.4234)], [], [(1, 3, 2, 0), (3, 7, 6, 2), (7, 5, 4, 6), (5, 1, 0, 4), (0, 2, 6, 4), (5, 7, 3, 1)])
me_cube_050.use_remesh_preserve_volume = False
me_cube_050.use_remesh_preserve_attributes = False
me_cube_050.use_mirror_vertex_groups = False
me_cube_050.update()
me_cube_049 = bpy.data.meshes.new('Cube.049')
me_cube_049.from_pydata([(-0.1705, 3.652, -0.4908), (-0.1705, 4.152, -0.4908), (1.829, 3.652, -0.4908), (1.829, 4.152, -0.4908), (-0.1705, 3.652, 1.509), (-0.1705, 4.152, 1.509), (1.829, 3.652, 1.509), (1.829, 4.152, 1.509)], [], [(1, 3, 2, 0), (3, 7, 6, 2), (7, 5, 4, 6), (5, 1, 0, 4), (0, 2, 6, 4), (5, 7, 3, 1)])
me_cube_049.use_remesh_preserve_volume = False
me_cube_049.use_remesh_preserve_attributes = False
me_cube_049.use_mirror_vertex_groups = False
me_cube_049.update()
me_cube_048 = bpy.data.meshes.new('Cube.048')
me_cube_048.from_pydata([(2.669, 3.39, -1.23), (2.669, 3.89, -1.23), (4.669, 3.39, -1.23), (4.669, 3.89, -1.23), (2.669, 3.39, 0.7703), (2.669, 3.89, 0.7703), (4.669, 3.39, 0.7703), (4.669, 3.89, 0.7703)], [], [(1, 3, 2, 0), (3, 7, 6, 2), (7, 5, 4, 6), (5, 1, 0, 4), (0, 2, 6, 4), (5, 7, 3, 1)])
me_cube_048.use_remesh_preserve_volume = False
me_cube_048.use_remesh_preserve_attributes = False
me_cube_048.use_mirror_vertex_groups = False
me_cube_048.update()
me_cube_047 = bpy.data.meshes.new('Cube.047')
me_cube_047.from_pydata([(-0.05299, 3.043, -0.5127), (-0.05299, 3.543, -0.5127), (1.879, 3.043, 0.004915), (1.879, 3.543, 0.004915), (-0.5706, 3.043, 1.419), (-0.5706, 3.543, 1.419), (1.361, 3.043, 1.937), (1.361, 3.543, 1.937)], [], [(1, 3, 2, 0), (3, 7, 6, 2), (7, 5, 4, 6), (5, 1, 0, 4), (0, 2, 6, 4), (5, 7, 3, 1)])
me_cube_047.use_remesh_preserve_volume = False
me_cube_047.use_remesh_preserve_attributes = False
me_cube_047.use_mirror_vertex_groups = False
me_cube_047.update()
me_cube_046 = bpy.data.meshes.new('Cube.046')
me_cube_046.from_pydata([(2.896, 2.781, -0.5396), (2.896, 3.281, -0.5396), (4.828, 2.781, -0.02195), (4.828, 3.281, -0.02195), (2.379, 2.781, 1.392), (2.379, 3.281, 1.392), (4.31, 2.781, 1.91), (4.31, 3.281, 1.91)], [], [(1, 3, 2, 0), (3, 7, 6, 2), (7, 5, 4, 6), (5, 1, 0, 4), (0, 2, 6, 4), (5, 7, 3, 1)])
me_cube_046.use_remesh_preserve_volume = False
me_cube_046.use_remesh_preserve_attributes = False
me_cube_046.use_mirror_vertex_groups = False
me_cube_046.update()
me_cube_045 = bpy.data.meshes.new('Cube.045')
me_cube_045.from_pydata([(0.06623, 2.433, -0.5035), (0.06623, 2.933, -0.5035), (1.798, 2.433, 0.4965), (1.798, 2.933, 0.4965), (-0.9338, 2.433, 1.229), (-0.9338, 2.933, 1.229), (0.7983, 2.433, 2.229), (0.7983, 2.933, 2.229)], [], [(1, 3, 2, 0), (3, 7, 6, 2), (7, 5, 4, 6), (5, 1, 0, 4), (0, 2, 6, 4), (5, 7, 3, 1)])
me_cube_045.use_remesh_preserve_volume = False
me_cube_045.use_remesh_preserve_attributes = False
me_cube_045.use_mirror_vertex_groups = False
me_cube_045.update()
me_cube_044 = bpy.data.meshes.new('Cube.044')
me_cube_044.from_pydata([(2.937, 2.171, 0.1857), (2.937, 2.671, 0.1857), (4.669, 2.171, 1.186), (4.669, 2.671, 1.186), (1.937, 2.171, 1.918), (1.937, 2.671, 1.918), (3.669, 2.171, 2.918), (3.669, 2.671, 2.918)], [], [(1, 3, 2, 0), (3, 7, 6, 2), (7, 5, 4, 6), (5, 1, 0, 4), (0, 2, 6, 4), (5, 7, 3, 1)])
me_cube_044.use_remesh_preserve_volume = False
me_cube_044.use_remesh_preserve_attributes = False
me_cube_044.use_mirror_vertex_groups = False
me_cube_044.update()
me_cube_043 = bpy.data.meshes.new('Cube.043')
me_cube_043.from_pydata([(0.179, 1.823, -0.4637), (0.179, 2.323, -0.4637), (1.593, 1.823, 0.9505), (1.593, 2.323, 0.9505), (-1.235, 1.823, 0.9505), (-1.235, 2.323, 0.9505), (0.179, 1.823, 2.365), (0.179, 2.323, 2.365)], [], [(1, 3, 2, 0), (3, 7, 6, 2), (7, 5, 4, 6), (5, 1, 0, 4), (0, 2, 6, 4), (5, 7, 3, 1)])
me_cube_043.use_remesh_preserve_volume = False
me_cube_043.use_remesh_preserve_attributes = False
me_cube_043.use_mirror_vertex_groups = False
me_cube_043.update()
me_cube_042 = bpy.data.meshes.new('Cube.042')
me_cube_042.from_pydata([(2.788, 1.561, 0.8967), (2.788, 2.061, 0.8967), (4.202, 1.561, 2.311), (4.202, 2.061, 2.311), (1.374, 1.561, 2.311), (1.374, 2.061, 2.311), (2.788, 1.561, 3.725), (2.788, 2.061, 3.725)], [], [(1, 3, 2, 0), (3, 7, 6, 2), (7, 5, 4, 6), (5, 1, 0, 4), (0, 2, 6, 4), (5, 7, 3, 1)])
me_cube_042.use_remesh_preserve_volume = False
me_cube_042.use_remesh_preserve_attributes = False
me_cube_042.use_mirror_vertex_groups = False
me_cube_042.update()
me_cube_041 = bpy.data.meshes.new('Cube.041')
me_cube_041.from_pydata([(0.2776, 1.213, -0.3961), (0.2776, 1.713, -0.3961), (1.278, 1.213, 1.336), (1.278, 1.713, 1.336), (-1.454, 1.213, 0.6039), (-1.454, 1.713, 0.6039), (-0.4544, 1.213, 2.336), (-0.4544, 1.713, 2.336)], [], [(1, 3, 2, 0), (3, 7, 6, 2), (7, 5, 4, 6), (5, 1, 0, 4), (0, 2, 6, 4), (5, 7, 3, 1)])
me_cube_041.use_remesh_preserve_volume = False
me_cube_041.use_remesh_preserve_attributes = False
me_cube_041.use_mirror_vertex_groups = False
me_cube_041.update()
me_cube_040 = bpy.data.meshes.new('Cube.040')
me_cube_040.from_pydata([(2.46, 0.9514, 1.545), (2.46, 1.451, 1.545), (3.46, 0.9514, 3.277), (3.46, 1.451, 3.277), (0.7281, 0.9514, 2.545), (0.7281, 1.451, 2.545), (1.728, 0.9514, 4.277), (1.728, 1.451, 4.277)], [], [(1, 3, 2, 0), (3, 7, 6, 2), (7, 5, 4, 6), (5, 1, 0, 4), (0, 2, 6, 4), (5, 7, 3, 1)])
me_cube_040.use_remesh_preserve_volume = False
me_cube_040.use_remesh_preserve_attributes = False
me_cube_040.use_mirror_vertex_groups = False
me_cube_040.update()
me_cube_039 = bpy.data.meshes.new('Cube.039')
me_cube_039.from_pydata([(0.3554, 0.6035, -0.3053), (0.3554, 1.104, -0.3053), (0.873, 0.6035, 1.627), (0.873, 1.104, 1.627), (-1.576, 0.6035, 0.2123), (-1.576, 1.104, 0.2123), (-1.059, 0.6035, 2.144), (-1.059, 1.104, 2.144)], [], [(1, 3, 2, 0), (3, 7, 6, 2), (7, 5, 4, 6), (5, 1, 0, 4), (0, 2, 6, 4), (5, 7, 3, 1)])
me_cube_039.use_remesh_preserve_volume = False
me_cube_039.use_remesh_preserve_attributes = False
me_cube_039.use_mirror_vertex_groups = False
me_cube_039.update()
me_cube_038 = bpy.data.meshes.new('Cube.038')
me_cube_038.from_pydata([(1.976, 0.3417, 2.086), (1.976, 0.8417, 2.086), (2.493, 0.3417, 4.018), (2.493, 0.8417, 4.018), (0.04394, 0.3417, 2.604), (0.04394, 0.8417, 2.604), (0.5616, 0.3417, 4.536), (0.5616, 0.8417, 4.536)], [], [(1, 3, 2, 0), (3, 7, 6, 2), (7, 5, 4, 6), (5, 1, 0, 4), (0, 2, 6, 4), (5, 7, 3, 1)])
me_cube_038.use_remesh_preserve_volume = False
me_cube_038.use_remesh_preserve_attributes = False
me_cube_038.use_mirror_vertex_groups = False
me_cube_038.update()
me_cube_037 = bpy.data.meshes.new('Cube.037')
me_cube_037.from_pydata([(0.407, -0.006212, -0.1974), (0.407, 0.4938, -0.1974), (0.407, -0.006212, 1.803), (0.407, 0.4938, 1.803), (-1.593, -0.006212, -0.1974), (-1.593, 0.4938, -0.1974), (-1.593, -0.006212, 1.803), (-1.593, 0.4938, 1.803)], [], [(1, 3, 2, 0), (3, 7, 6, 2), (7, 5, 4, 6), (5, 1, 0, 4), (0, 2, 6, 4), (5, 7, 3, 1)])
me_cube_037.use_remesh_preserve_volume = False
me_cube_037.use_remesh_preserve_attributes = False
me_cube_037.use_mirror_vertex_groups = False
me_cube_037.update()
me_cube_036 = bpy.data.meshes.new('Cube.036')
me_cube_036.from_pydata([(1.368, -0.2681, 2.484), (1.368, 0.2319, 2.484), (1.368, -0.2681, 4.484), (1.368, 0.2319, 4.484), (-0.6322, -0.2681, 2.484), (-0.6322, 0.2319, 2.484), (-0.6322, -0.2681, 4.484), (-0.6322, 0.2319, 4.484)], [], [(1, 3, 2, 0), (3, 7, 6, 2), (7, 5, 4, 6), (5, 1, 0, 4), (0, 2, 6, 4), (5, 7, 3, 1)])
me_cube_036.use_remesh_preserve_volume = False
me_cube_036.use_remesh_preserve_attributes = False
me_cube_036.use_mirror_vertex_groups = False
me_cube_036.update()
me_cube_035 = bpy.data.meshes.new('Cube.035')
me_cube_035.from_pydata([(-0.4908, 20.46, 2.687), (-0.4908, 20.96, 2.687), (-1.491, 20.46, 4.419), (-1.491, 20.96, 4.419), (-2.223, 20.46, 1.687), (-2.223, 20.96, 1.687), (-3.223, 20.46, 3.419), (-3.223, 20.96, 3.419)], [], [(1, 3, 2, 0), (3, 7, 6, 2), (7, 5, 4, 6), (5, 1, 0, 4), (0, 2, 6, 4), (5, 7, 3, 1)])
me_cube_035.use_remesh_preserve_volume = False
me_cube_035.use_remesh_preserve_attributes = False
me_cube_035.use_mirror_vertex_groups = False
me_cube_035.update()
me_cube_034 = bpy.data.meshes.new('Cube.034')
me_cube_034.from_pydata([(-1.202, 19.85, 2.538), (-1.202, 20.35, 2.538), (-2.616, 19.85, 3.953), (-2.616, 20.35, 3.953), (-2.616, 19.85, 1.124), (-2.616, 20.35, 1.124), (-4.03, 19.85, 2.538), (-4.03, 20.35, 2.538)], [], [(1, 3, 2, 0), (3, 7, 6, 2), (7, 5, 4, 6), (5, 1, 0, 4), (0, 2, 6, 4), (5, 7, 3, 1)])
me_cube_034.use_remesh_preserve_volume = False
me_cube_034.use_remesh_preserve_attributes = False
me_cube_034.use_mirror_vertex_groups = False
me_cube_034.update()
me_cube_033 = bpy.data.meshes.new('Cube.033')
me_cube_033.from_pydata([(-1.85, 19.24, 2.211), (-1.85, 19.74, 2.211), (-3.582, 19.24, 3.211), (-3.582, 19.74, 3.211), (-2.85, 19.24, 0.4787), (-2.85, 19.74, 0.4787), (-4.582, 19.24, 1.479), (-4.582, 19.74, 1.479)], [], [(1, 3, 2, 0), (3, 7, 6, 2), (7, 5, 4, 6), (5, 1, 0, 4), (0, 2, 6, 4), (5, 7, 3, 1)])
me_cube_033.use_remesh_preserve_volume = False
me_cube_033.use_remesh_preserve_attributes = False
me_cube_033.use_mirror_vertex_groups = False
me_cube_033.update()
me_cube_032 = bpy.data.meshes.new('Cube.032')
me_cube_032.from_pydata([(-2.392, 18.63, 1.726), (-2.392, 19.13, 1.726), (-4.323, 18.63, 2.244), (-4.323, 19.13, 2.244), (-2.909, 18.63, -0.2054), (-2.909, 19.13, -0.2054), (-4.841, 18.63, 0.3122), (-4.841, 19.13, 0.3122)], [], [(1, 3, 2, 0), (3, 7, 6, 2), (7, 5, 4, 6), (5, 1, 0, 4), (0, 2, 6, 4), (5, 7, 3, 1)])
me_cube_032.use_remesh_preserve_volume = False
me_cube_032.use_remesh_preserve_attributes = False
me_cube_032.use_mirror_vertex_groups = False
me_cube_032.update()
me_cube_031 = bpy.data.meshes.new('Cube.031')
me_cube_031.from_pydata([(-2.789, 18.02, 1.119), (-2.789, 18.52, 1.119), (-4.789, 18.02, 1.119), (-4.789, 18.52, 1.119), (-2.789, 18.02, -0.8815), (-2.789, 18.52, -0.8815), (-4.789, 18.02, -0.8815), (-4.789, 18.52, -0.8815)], [], [(1, 3, 2, 0), (3, 7, 6, 2), (7, 5, 4, 6), (5, 1, 0, 4), (0, 2, 6, 4), (5, 7, 3, 1)])
me_cube_031.use_remesh_preserve_volume = False
me_cube_031.use_remesh_preserve_attributes = False
me_cube_031.use_mirror_vertex_groups = False
me_cube_031.update()
me_cube_030 = bpy.data.meshes.new('Cube.030')
me_cube_030.from_pydata([(-3.016, 17.41, 0.4284), (-3.016, 17.91, 0.4284), (-4.948, 17.41, -0.08926), (-4.948, 17.91, -0.08926), (-2.498, 17.41, -1.503), (-2.498, 17.91, -1.503), (-4.43, 17.41, -2.021), (-4.43, 17.91, -2.021)], [], [(1, 3, 2, 0), (3, 7, 6, 2), (7, 5, 4, 6), (5, 1, 0, 4), (0, 2, 6, 4), (5, 7, 3, 1)])
me_cube_030.use_remesh_preserve_volume = False
me_cube_030.use_remesh_preserve_attributes = False
me_cube_030.use_mirror_vertex_groups = False
me_cube_030.update()
me_cube_029 = bpy.data.meshes.new('Cube.029')
me_cube_029.from_pydata([(-3.056, 16.8, -0.2969), (-3.056, 17.3, -0.2969), (-4.788, 16.8, -1.297), (-4.788, 17.3, -1.297), (-2.056, 16.8, -2.029), (-2.056, 17.3, -2.029), (-3.788, 16.8, -3.029), (-3.788, 17.3, -3.029)], [], [(1, 3, 2, 0), (3, 7, 6, 2), (7, 5, 4, 6), (5, 1, 0, 4), (0, 2, 6, 4), (5, 7, 3, 1)])
me_cube_029.use_remesh_preserve_volume = False
me_cube_029.use_remesh_preserve_attributes = False
me_cube_029.use_mirror_vertex_groups = False
me_cube_029.update()
me_cube_028 = bpy.data.meshes.new('Cube.028')
me_cube_028.from_pydata([(-2.907, 16.2, -1.008), (-2.907, 16.7, -1.008), (-4.322, 16.2, -2.422), (-4.322, 16.7, -2.422), (-1.493, 16.2, -2.422), (-1.493, 16.7, -2.422), (-2.907, 16.2, -3.836), (-2.907, 16.7, -3.836)], [], [(1, 3, 2, 0), (3, 7, 6, 2), (7, 5, 4, 6), (5, 1, 0, 4), (0, 2, 6, 4), (5, 7, 3, 1)])
me_cube_028.use_remesh_preserve_volume = False
me_cube_028.use_remesh_preserve_attributes = False
me_cube_028.use_mirror_vertex_groups = False
me_cube_028.update()
me_cube_027 = bpy.data.meshes.new('Cube.027')
me_cube_027.from_pydata([(-2.58, 15.59, -1.656), (-2.58, 16.09, -1.656), (-3.58, 15.59, -3.388), (-3.58, 16.09, -3.388), (-0.8477, 15.59, -2.656), (-0.8477, 16.09, -2.656), (-1.848, 15.59, -4.388), (-1.848, 16.09, -4.388)], [], [(1, 3, 2, 0), (3, 7, 6, 2), (7, 5, 4, 6), (5, 1, 0, 4), (0, 2, 6, 4), (5, 7, 3, 1)])
me_cube_027.use_remesh_preserve_volume = False
me_cube_027.use_remesh_preserve_attributes = False
me_cube_027.use_mirror_vertex_groups = False
me_cube_027.update()
me_cube_026 = bpy.data.meshes.new('Cube.026')
me_cube_026.from_pydata([(-2.095, 14.98, -2.198), (-2.095, 15.48, -2.198), (-2.613, 14.98, -4.129), (-2.613, 15.48, -4.129), (-0.1636, 14.98, -2.715), (-0.1636, 15.48, -2.715), (-0.6813, 14.98, -4.647), (-0.6813, 15.48, -4.647)], [], [(1, 3, 2, 0), (3, 7, 6, 2), (7, 5, 4, 6), (5, 1, 0, 4), (0, 2, 6, 4), (5, 7, 3, 1)])
me_cube_026.use_remesh_preserve_volume = False
me_cube_026.use_remesh_preserve_attributes = False
me_cube_026.use_mirror_vertex_groups = False
me_cube_026.update()
me_cube_025 = bpy.data.meshes.new('Cube.025')
me_cube_025.from_pydata([(-1.488, 14.37, -2.595), (-1.488, 14.87, -2.595), (-1.488, 14.37, -4.595), (-1.488, 14.87, -4.595), (0.5125, 14.37, -2.595), (0.5125, 14.87, -2.595), (0.5125, 14.37, -4.595), (0.5125, 14.87, -4.595)], [], [(1, 3, 2, 0), (3, 7, 6, 2), (7, 5, 4, 6), (5, 1, 0, 4), (0, 2, 6, 4), (5, 7, 3, 1)])
me_cube_025.use_remesh_preserve_volume = False
me_cube_025.use_remesh_preserve_attributes = False
me_cube_025.use_mirror_vertex_groups = False
me_cube_025.update()
me_cube_024 = bpy.data.meshes.new('Cube.024')
me_cube_024.from_pydata([(-0.7974, 13.76, -2.822), (-0.7974, 14.26, -2.822), (-0.2798, 13.76, -4.754), (-0.2798, 14.26, -4.754), (1.134, 13.76, -2.304), (1.134, 14.26, -2.304), (1.652, 13.76, -4.236), (1.652, 14.26, -4.236)], [], [(1, 3, 2, 0), (3, 7, 6, 2), (7, 5, 4, 6), (5, 1, 0, 4), (0, 2, 6, 4), (5, 7, 3, 1)])
me_cube_024.use_remesh_preserve_volume = False
me_cube_024.use_remesh_preserve_attributes = False
me_cube_024.use_mirror_vertex_groups = False
me_cube_024.update()
me_cube_023 = bpy.data.meshes.new('Cube.023')
me_cube_023.from_pydata([(-0.07211, 13.15, -2.862), (-0.07211, 13.65, -2.862), (0.9279, 13.15, -4.594), (0.9279, 13.65, -4.594), (1.66, 13.15, -1.862), (1.66, 13.65, -1.862), (2.66, 13.15, -3.594), (2.66, 13.65, -3.594)], [], [(1, 3, 2, 0), (3, 7, 6, 2), (7, 5, 4, 6), (5, 1, 0, 4), (0, 2, 6, 4), (5, 7, 3, 1)])
me_cube_023.use_remesh_preserve_volume = False
me_cube_023.use_remesh_preserve_attributes = False
me_cube_023.use_mirror_vertex_groups = False
me_cube_023.update()
me_cube_022 = bpy.data.meshes.new('Cube.022')
me_cube_022.from_pydata([(0.6389, 12.54, -2.714), (0.6389, 13.04, -2.714), (2.053, 12.54, -4.128), (2.053, 13.04, -4.128), (2.053, 12.54, -1.299), (2.053, 13.04, -1.299), (3.467, 12.54, -2.714), (3.467, 13.04, -2.714)], [], [(1, 3, 2, 0), (3, 7, 6, 2), (7, 5, 4, 6), (5, 1, 0, 4), (0, 2, 6, 4), (5, 7, 3, 1)])
me_cube_022.use_remesh_preserve_volume = False
me_cube_022.use_remesh_preserve_attributes = False
me_cube_022.use_mirror_vertex_groups = False
me_cube_022.update()
me_cube_021 = bpy.data.meshes.new('Cube.021')
me_cube_021.from_pydata([(1.287, 11.93, -2.386), (1.287, 12.43, -2.386), (3.019, 11.93, -3.386), (3.019, 12.43, -3.386), (2.287, 11.93, -0.6538), (2.287, 12.43, -0.6538), (4.019, 11.93, -1.654), (4.019, 12.43, -1.654)], [], [(1, 3, 2, 0), (3, 7, 6, 2), (7, 5, 4, 6), (5, 1, 0, 4), (0, 2, 6, 4), (5, 7, 3, 1)])
me_cube_021.use_remesh_preserve_volume = False
me_cube_021.use_remesh_preserve_attributes = False
me_cube_021.use_mirror_vertex_groups = False
me_cube_021.update()
me_cube_020 = bpy.data.meshes.new('Cube.020')
me_cube_020.from_pydata([(1.829, 11.32, -1.902), (1.829, 11.82, -1.902), (3.76, 11.32, -2.419), (3.76, 11.82, -2.419), (2.346, 11.32, 0.03028), (2.346, 11.82, 0.03028), (4.278, 11.32, -0.4874), (4.278, 11.82, -0.4874)], [], [(1, 3, 2, 0), (3, 7, 6, 2), (7, 5, 4, 6), (5, 1, 0, 4), (0, 2, 6, 4), (5, 7, 3, 1)])
me_cube_020.use_remesh_preserve_volume = False
me_cube_020.use_remesh_preserve_attributes = False
me_cube_020.use_mirror_vertex_groups = False
me_cube_020.update()
me_cube_019 = bpy.data.meshes.new('Cube.019')
me_cube_019.from_pydata([(2.226, 10.71, -1.294), (2.226, 11.21, -1.294), (4.226, 10.71, -1.294), (4.226, 11.21, -1.294), (2.226, 10.71, 0.7064), (2.226, 11.21, 0.7064), (4.226, 10.71, 0.7064), (4.226, 11.21, 0.7064)], [], [(1, 3, 2, 0), (3, 7, 6, 2), (7, 5, 4, 6), (5, 1, 0, 4), (0, 2, 6, 4), (5, 7, 3, 1)])
me_cube_019.use_remesh_preserve_volume = False
me_cube_019.use_remesh_preserve_attributes = False
me_cube_019.use_mirror_vertex_groups = False
me_cube_019.update()
me_cube_018 = bpy.data.meshes.new('Cube.018')
me_cube_018.from_pydata([(2.453, 10.1, -0.6035), (2.453, 10.6, -0.6035), (4.385, 10.1, -0.08586), (4.385, 10.6, -0.08586), (1.935, 10.1, 1.328), (1.935, 10.6, 1.328), (3.867, 10.1, 1.846), (3.867, 10.6, 1.846)], [], [(1, 3, 2, 0), (3, 7, 6, 2), (7, 5, 4, 6), (5, 1, 0, 4), (0, 2, 6, 4), (5, 7, 3, 1)])
me_cube_018.use_remesh_preserve_volume = False
me_cube_018.use_remesh_preserve_attributes = False
me_cube_018.use_mirror_vertex_groups = False
me_cube_018.update()
me_cube_017 = bpy.data.meshes.new('Cube.017')
me_cube_017.from_pydata([(2.493, 9.488, 0.1218), (2.493, 9.988, 0.1218), (4.225, 9.488, 1.122), (4.225, 9.988, 1.122), (1.493, 9.488, 1.854), (1.493, 9.988, 1.854), (3.225, 9.488, 2.854), (3.225, 9.988, 2.854)], [], [(1, 3, 2, 0), (3, 7, 6, 2), (7, 5, 4, 6), (5, 1, 0, 4), (0, 2, 6, 4), (5, 7, 3, 1)])
me_cube_017.use_remesh_preserve_volume = False
me_cube_017.use_remesh_preserve_attributes = False
me_cube_017.use_mirror_vertex_groups = False
me_cube_017.update()
me_cube_016 = bpy.data.meshes.new('Cube.016')
me_cube_016.from_pydata([(2.345, 8.878, 0.8328), (2.345, 9.378, 0.8328), (3.759, 8.878, 2.247), (3.759, 9.378, 2.247), (0.9304, 8.878, 2.247), (0.9304, 9.378, 2.247), (2.345, 8.878, 3.661), (2.345, 9.378, 3.661)], [], [(1, 3, 2, 0), (3, 7, 6, 2), (7, 5, 4, 6), (5, 1, 0, 4), (0, 2, 6, 4), (5, 7, 3, 1)])
me_cube_016.use_remesh_preserve_volume = False
me_cube_016.use_remesh_preserve_attributes = False
me_cube_016.use_mirror_vertex_groups = False
me_cube_016.update()
me_cube_015 = bpy.data.meshes.new('Cube.015')
me_cube_015.from_pydata([(2.017, 8.268, 1.481), (2.017, 8.768, 1.481), (3.017, 8.268, 3.213), (3.017, 8.768, 3.213), (0.2848, 8.268, 2.481), (0.2848, 8.768, 2.481), (1.285, 8.268, 4.213), (1.285, 8.768, 4.213)], [], [(1, 3, 2, 0), (3, 7, 6, 2), (7, 5, 4, 6), (5, 1, 0, 4), (0, 2, 6, 4), (5, 7, 3, 1)])
me_cube_015.use_remesh_preserve_volume = False
me_cube_015.use_remesh_preserve_attributes = False
me_cube_015.use_mirror_vertex_groups = False
me_cube_015.update()
me_cube_014 = bpy.data.meshes.new('Cube.014')
me_cube_014.from_pydata([(1.533, 7.659, 2.023), (1.533, 8.159, 2.023), (2.05, 7.659, 3.954), (2.05, 8.159, 3.954), (-0.3993, 7.659, 2.54), (-0.3993, 8.159, 2.54), (0.1183, 7.659, 4.472), (0.1183, 8.159, 4.472)], [], [(1, 3, 2, 0), (3, 7, 6, 2), (7, 5, 4, 6), (5, 1, 0, 4), (0, 2, 6, 4), (5, 7, 3, 1)])
me_cube_014.use_remesh_preserve_volume = False
me_cube_014.use_remesh_preserve_attributes = False
me_cube_014.use_mirror_vertex_groups = False
me_cube_014.update()
me_cube_013 = bpy.data.meshes.new('Cube.013')
me_cube_013.from_pydata([(0.9246, 7.049, 2.42), (0.9246, 7.549, 2.42), (0.9246, 7.049, 4.42), (0.9246, 7.549, 4.42), (-1.075, 7.049, 2.42), (-1.075, 7.549, 2.42), (-1.075, 7.049, 4.42), (-1.075, 7.549, 4.42)], [], [(1, 3, 2, 0), (3, 7, 6, 2), (7, 5, 4, 6), (5, 1, 0, 4), (0, 2, 6, 4), (5, 7, 3, 1)])
me_cube_013.use_remesh_preserve_volume = False
me_cube_013.use_remesh_preserve_attributes = False
me_cube_013.use_mirror_vertex_groups = False
me_cube_013.update()
me_cube_012 = bpy.data.meshes.new('Cube.012')
me_cube_012.from_pydata([(0.2345, 6.439, 2.647), (0.2345, 6.939, 2.647), (-0.2832, 6.439, 4.579), (-0.2832, 6.939, 4.579), (-1.697, 6.439, 2.129), (-1.697, 6.939, 2.129), (-2.215, 6.439, 4.061), (-2.215, 6.939, 4.061)], [], [(1, 3, 2, 0), (3, 7, 6, 2), (7, 5, 4, 6), (5, 1, 0, 4), (0, 2, 6, 4), (5, 7, 3, 1)])
me_cube_012.use_remesh_preserve_volume = False
me_cube_012.use_remesh_preserve_attributes = False
me_cube_012.use_mirror_vertex_groups = False
me_cube_012.update()
me_cube_011 = bpy.data.meshes.new('Cube.011')
me_cube_011.from_pydata([(-0.4908, 5.829, 2.687), (-0.4908, 6.329, 2.687), (-1.491, 5.829, 4.419), (-1.491, 6.329, 4.419), (-2.223, 5.829, 1.687), (-2.223, 6.329, 1.687), (-3.223, 5.829, 3.419), (-3.223, 6.329, 3.419)], [], [(1, 3, 2, 0), (3, 7, 6, 2), (7, 5, 4, 6), (5, 1, 0, 4), (0, 2, 6, 4), (5, 7, 3, 1)])
me_cube_011.use_remesh_preserve_volume = False
me_cube_011.use_remesh_preserve_attributes = False
me_cube_011.use_mirror_vertex_groups = False
me_cube_011.update()
me_cube_010 = bpy.data.meshes.new('Cube.010')
me_cube_010.from_pydata([(-1.202, 5.22, 2.538), (-1.202, 5.72, 2.538), (-2.616, 5.22, 3.953), (-2.616, 5.72, 3.953), (-2.616, 5.22, 1.124), (-2.616, 5.72, 1.124), (-4.03, 5.22, 2.538), (-4.03, 5.72, 2.538)], [], [(1, 3, 2, 0), (3, 7, 6, 2), (7, 5, 4, 6), (5, 1, 0, 4), (0, 2, 6, 4), (5, 7, 3, 1)])
me_cube_010.use_remesh_preserve_volume = False
me_cube_010.use_remesh_preserve_attributes = False
me_cube_010.use_mirror_vertex_groups = False
me_cube_010.update()
me_cube_009 = bpy.data.meshes.new('Cube.009')
me_cube_009.from_pydata([(-1.85, 4.61, 2.211), (-1.85, 5.11, 2.211), (-3.582, 4.61, 3.211), (-3.582, 5.11, 3.211), (-2.85, 4.61, 0.4787), (-2.85, 5.11, 0.4787), (-4.582, 4.61, 1.479), (-4.582, 5.11, 1.479)], [], [(1, 3, 2, 0), (3, 7, 6, 2), (7, 5, 4, 6), (5, 1, 0, 4), (0, 2, 6, 4), (5, 7, 3, 1)])
me_cube_009.use_remesh_preserve_volume = False
me_cube_009.use_remesh_preserve_attributes = False
me_cube_009.use_mirror_vertex_groups = False
me_cube_009.update()
me_cube_008 = bpy.data.meshes.new('Cube.008')
me_cube_008.from_pydata([(-2.392, 4.0, 1.726), (-2.392, 4.5, 1.726), (-4.323, 4.0, 2.244), (-4.323, 4.5, 2.244), (-2.909, 4.0, -0.2054), (-2.909, 4.5, -0.2054), (-4.841, 4.0, 0.3122), (-4.841, 4.5, 0.3122)], [], [(1, 3, 2, 0), (3, 7, 6, 2), (7, 5, 4, 6), (5, 1, 0, 4), (0, 2, 6, 4), (5, 7, 3, 1)])
me_cube_008.use_remesh_preserve_volume = False
me_cube_008.use_remesh_preserve_attributes = False
me_cube_008.use_mirror_vertex_groups = False
me_cube_008.update()
me_cube_007 = bpy.data.meshes.new('Cube.007')
me_cube_007.from_pydata([(-2.789, 3.39, 1.119), (-2.789, 3.89, 1.119), (-4.789, 3.39, 1.119), (-4.789, 3.89, 1.119), (-2.789, 3.39, -0.8815), (-2.789, 3.89, -0.8815), (-4.789, 3.39, -0.8815), (-4.789, 3.89, -0.8815)], [], [(1, 3, 2, 0), (3, 7, 6, 2), (7, 5, 4, 6), (5, 1, 0, 4), (0, 2, 6, 4), (5, 7, 3, 1)])
me_cube_007.use_remesh_preserve_volume = False
me_cube_007.use_remesh_preserve_attributes = False
me_cube_007.use_mirror_vertex_groups = False
me_cube_007.update()
me_cube_006 = bpy.data.meshes.new('Cube.006')
me_cube_006.from_pydata([(-3.016, 2.781, 0.4284), (-3.016, 3.281, 0.4284), (-4.948, 2.781, -0.08925), (-4.948, 3.281, -0.08925), (-2.498, 2.781, -1.503), (-2.498, 3.281, -1.503), (-4.43, 2.781, -2.021), (-4.43, 3.281, -2.021)], [], [(1, 3, 2, 0), (3, 7, 6, 2), (7, 5, 4, 6), (5, 1, 0, 4), (0, 2, 6, 4), (5, 7, 3, 1)])
me_cube_006.use_remesh_preserve_volume = False
me_cube_006.use_remesh_preserve_attributes = False
me_cube_006.use_mirror_vertex_groups = False
me_cube_006.update()
me_cube_005 = bpy.data.meshes.new('Cube.005')
me_cube_005.from_pydata([(-3.056, 2.171, -0.2969), (-3.056, 2.671, -0.2969), (-4.788, 2.171, -1.297), (-4.788, 2.671, -1.297), (-2.056, 2.171, -2.029), (-2.056, 2.671, -2.029), (-3.788, 2.171, -3.029), (-3.788, 2.671, -3.029)], [], [(1, 3, 2, 0), (3, 7, 6, 2), (7, 5, 4, 6), (5, 1, 0, 4), (0, 2, 6, 4), (5, 7, 3, 1)])
me_cube_005.use_remesh_preserve_volume = False
me_cube_005.use_remesh_preserve_attributes = False
me_cube_005.use_mirror_vertex_groups = False
me_cube_005.update()
me_cube_004 = bpy.data.meshes.new('Cube.004')
me_cube_004.from_pydata([(-2.907, 1.561, -1.008), (-2.907, 2.061, -1.008), (-4.322, 1.561, -2.422), (-4.322, 2.061, -2.422), (-1.493, 1.561, -2.422), (-1.493, 2.061, -2.422), (-2.907, 1.561, -3.836), (-2.907, 2.061, -3.836)], [], [(1, 3, 2, 0), (3, 7, 6, 2), (7, 5, 4, 6), (5, 1, 0, 4), (0, 2, 6, 4), (5, 7, 3, 1)])
me_cube_004.use_remesh_preserve_volume = False
me_cube_004.use_remesh_preserve_attributes = False
me_cube_004.use_mirror_vertex_groups = False
me_cube_004.update()
me_cube_003 = bpy.data.meshes.new('Cube.003')
me_cube_003.from_pydata([(-2.58, 0.9514, -1.656), (-2.58, 1.451, -1.656), (-3.58, 0.9514, -3.388), (-3.58, 1.451, -3.388), (-0.8478, 0.9514, -2.656), (-0.8478, 1.451, -2.656), (-1.848, 0.9514, -4.388), (-1.848, 1.451, -4.388)], [], [(1, 3, 2, 0), (3, 7, 6, 2), (7, 5, 4, 6), (5, 1, 0, 4), (0, 2, 6, 4), (5, 7, 3, 1)])
me_cube_003.use_remesh_preserve_volume = False
me_cube_003.use_remesh_preserve_attributes = False
me_cube_003.use_mirror_vertex_groups = False
me_cube_003.update()
me_cube_001 = bpy.data.meshes.new('Cube.001')
me_cube_001.from_pydata([(-2.095, 0.3417, -2.198), (-2.095, 0.8417, -2.198), (-2.613, 0.3417, -4.129), (-2.613, 0.8417, -4.129), (-0.1636, 0.3417, -2.715), (-0.1636, 0.8417, -2.715), (-0.6813, 0.3417, -4.647), (-0.6813, 0.8417, -4.647)], [], [(1, 3, 2, 0), (3, 7, 6, 2), (7, 5, 4, 6), (5, 1, 0, 4), (0, 2, 6, 4), (5, 7, 3, 1)])
me_cube_001.use_remesh_preserve_volume = False
me_cube_001.use_remesh_preserve_attributes = False
me_cube_001.use_mirror_vertex_groups = False
me_cube_001.update()
me_cube_000 = bpy.data.meshes.new('Cube.000')
me_cube_000.from_pydata([(-1.488, -0.2681, -2.595), (-1.488, 0.2319, -2.595), (-1.488, -0.2681, -4.595), (-1.488, 0.2319, -4.595), (0.5125, -0.2681, -2.595), (0.5125, 0.2319, -2.595), (0.5125, -0.2681, -4.595), (0.5125, 0.2319, -4.595)], [], [(1, 3, 2, 0), (3, 7, 6, 2), (7, 5, 4, 6), (5, 1, 0, 4), (0, 2, 6, 4), (5, 7, 3, 1)])
me_cube_000.use_remesh_preserve_volume = False
me_cube_000.use_remesh_preserve_attributes = False
me_cube_000.use_mirror_vertex_groups = False
me_cube_000.update()
me_plane = bpy.data.meshes.new('Plane')
me_plane.from_pydata([(-1.0, -1.0, 0.0), (1.0, -1.0, 0.0), (-1.0, 1.0, 0.0), (1.0, 1.0, 0.0)], [], [(0, 1, 3, 2)])
me_plane.use_remesh_preserve_volume = False
me_plane.use_remesh_preserve_attributes = False
me_plane.use_mirror_vertex_groups = False
me_plane.update()
me_cube_002 = bpy.data.meshes.new('Cube.002')
me_cube_002.from_pydata([(-0.4766, 20.73, -0.15), (-0.4766, 21.23, -0.15), (0.5234, 20.73, -1.882), (0.5234, 21.23, -1.882), (1.255, 20.73, 0.85), (1.255, 21.23, 0.85), (2.255, 20.73, -0.8821), (2.255, 21.23, -0.8821)], [], [(1, 3, 2, 0), (3, 7, 6, 2), (7, 5, 4, 6), (5, 1, 0, 4), (0, 2, 6, 4), (5, 7, 3, 1)])
me_cube_002.use_remesh_preserve_volume = False
me_cube_002.use_remesh_preserve_attributes = False
me_cube_002.use_mirror_vertex_groups = False
me_cube_002.update()

# ---- objects
ob_cube_104 = bpy.data.objects.new('Cube.104', me_cube_104)
ob_cube_103 = bpy.data.objects.new('Cube.103', me_cube_103)
ob_cube_102 = bpy.data.objects.new('Cube.102', me_cube_102)
ob_cube_101 = bpy.data.objects.new('Cube.101', me_cube_101)
ob_cube_100 = bpy.data.objects.new('Cube.100', me_cube_100)
ob_cube_099 = bpy.data.objects.new('Cube.099', me_cube_099)
ob_cube_098 = bpy.data.objects.new('Cube.098', me_cube_098)
ob_cube_097 = bpy.data.objects.new('Cube.097', me_cube_097)
ob_cube_096 = bpy.data.objects.new('Cube.096', me_cube_096)
ob_cube_095 = bpy.data.objects.new('Cube.095', me_cube_095)
ob_cube_094 = bpy.data.objects.new('Cube.094', me_cube_094)
ob_cube_093 = bpy.data.objects.new('Cube.093', me_cube_093)
ob_cube_092 = bpy.data.objects.new('Cube.092', me_cube_092)
ob_cube_091 = bpy.data.objects.new('Cube.091', me_cube_091)
ob_cube_090 = bpy.data.objects.new('Cube.090', me_cube_090)
ob_cube_089 = bpy.data.objects.new('Cube.089', me_cube_089)
ob_cube_088 = bpy.data.objects.new('Cube.088', me_cube_088)
ob_cube_087 = bpy.data.objects.new('Cube.087', me_cube_087)
ob_cube_086 = bpy.data.objects.new('Cube.086', me_cube_086)
ob_cube_085 = bpy.data.objects.new('Cube.085', me_cube_085)
ob_cube_084 = bpy.data.objects.new('Cube.084', me_cube_084)
ob_cube_083 = bpy.data.objects.new('Cube.083', me_cube_083)
ob_cube_082 = bpy.data.objects.new('Cube.082', me_cube_082)
ob_cube_081 = bpy.data.objects.new('Cube.081', me_cube_081)
ob_cube_080 = bpy.data.objects.new('Cube.080', me_cube_080)
ob_cube_079 = bpy.data.objects.new('Cube.079', me_cube_079)
ob_cube_078 = bpy.data.objects.new('Cube.078', me_cube_078)
ob_cube_077 = bpy.data.objects.new('Cube.077', me_cube_077)
ob_cube_076 = bpy.data.objects.new('Cube.076', me_cube_076)
ob_cube_075 = bpy.data.objects.new('Cube.075', me_cube_075)
ob_cube_074 = bpy.data.objects.new('Cube.074', me_cube_074)
ob_cube_073 = bpy.data.objects.new('Cube.073', me_cube_073)
ob_cube_072 = bpy.data.objects.new('Cube.072', me_cube_072)
ob_cube_071 = bpy.data.objects.new('Cube.071', me_cube_071)
ob_cube_070 = bpy.data.objects.new('Cube.070', me_cube_070)
ob_cube_069 = bpy.data.objects.new('Cube.069', me_cube_069)
ob_cube_068 = bpy.data.objects.new('Cube.068', me_cube_068)
ob_cube_067 = bpy.data.objects.new('Cube.067', me_cube_067)
ob_cube_066 = bpy.data.objects.new('Cube.066', me_cube_066)
ob_cube_065 = bpy.data.objects.new('Cube.065', me_cube_065)
ob_cube_064 = bpy.data.objects.new('Cube.064', me_cube_064)
ob_cube_063 = bpy.data.objects.new('Cube.063', me_cube_063)
ob_cube_062 = bpy.data.objects.new('Cube.062', me_cube_062)
ob_cube_061 = bpy.data.objects.new('Cube.061', me_cube_061)
ob_cube_060 = bpy.data.objects.new('Cube.060', me_cube_060)
ob_cube_059 = bpy.data.objects.new('Cube.059', me_cube_059)
ob_cube_058 = bpy.data.objects.new('Cube.058', me_cube_058)
ob_cube_057 = bpy.data.objects.new('Cube.057', me_cube_057)
ob_cube_056 = bpy.data.objects.new('Cube.056', me_cube_056)
ob_cube_055 = bpy.data.objects.new('Cube.055', me_cube_055)
ob_cube_054 = bpy.data.objects.new('Cube.054', me_cube_054)
ob_cube_053 = bpy.data.objects.new('Cube.053', me_cube_053)
ob_cube_052 = bpy.data.objects.new('Cube.052', me_cube_052)
ob_cube_051 = bpy.data.objects.new('Cube.051', me_cube_051)
ob_cube_050 = bpy.data.objects.new('Cube.050', me_cube_050)
ob_cube_049 = bpy.data.objects.new('Cube.049', me_cube_049)
ob_cube_048 = bpy.data.objects.new('Cube.048', me_cube_048)
ob_cube_047 = bpy.data.objects.new('Cube.047', me_cube_047)
ob_cube_046 = bpy.data.objects.new('Cube.046', me_cube_046)
ob_cube_045 = bpy.data.objects.new('Cube.045', me_cube_045)
ob_cube_044 = bpy.data.objects.new('Cube.044', me_cube_044)
ob_cube_043 = bpy.data.objects.new('Cube.043', me_cube_043)
ob_cube_042 = bpy.data.objects.new('Cube.042', me_cube_042)
ob_cube_041 = bpy.data.objects.new('Cube.041', me_cube_041)
ob_cube_040 = bpy.data.objects.new('Cube.040', me_cube_040)
ob_cube_039 = bpy.data.objects.new('Cube.039', me_cube_039)
ob_cube_038 = bpy.data.objects.new('Cube.038', me_cube_038)
ob_cube_037 = bpy.data.objects.new('Cube.037', me_cube_037)
ob_cube_036 = bpy.data.objects.new('Cube.036', me_cube_036)
ob_cube_035 = bpy.data.objects.new('Cube.035', me_cube_035)
ob_cube_034 = bpy.data.objects.new('Cube.034', me_cube_034)
ob_cube_033 = bpy.data.objects.new('Cube.033', me_cube_033)
ob_cube_032 = bpy.data.objects.new('Cube.032', me_cube_032)
ob_cube_031 = bpy.data.objects.new('Cube.031', me_cube_031)
ob_cube_030 = bpy.data.objects.new('Cube.030', me_cube_030)
ob_cube_029 = bpy.data.objects.new('Cube.029', me_cube_029)
ob_cube_028 = bpy.data.objects.new('Cube.028', me_cube_028)
ob_cube_027 = bpy.data.objects.new('Cube.027', me_cube_027)
ob_cube_026 = bpy.data.objects.new('Cube.026', me_cube_026)
ob_cube_025 = bpy.data.objects.new('Cube.025', me_cube_025)
ob_cube_024 = bpy.data.objects.new('Cube.024', me_cube_024)
ob_cube_023 = bpy.data.objects.new('Cube.023', me_cube_023)
ob_cube_022 = bpy.data.objects.new('Cube.022', me_cube_022)
ob_cube_021 = bpy.data.objects.new('Cube.021', me_cube_021)
ob_cube_020 = bpy.data.objects.new('Cube.020', me_cube_020)
ob_cube_019 = bpy.data.objects.new('Cube.019', me_cube_019)
ob_cube_018 = bpy.data.objects.new('Cube.018', me_cube_018)
ob_cube_017 = bpy.data.objects.new('Cube.017', me_cube_017)
ob_cube_016 = bpy.data.objects.new('Cube.016', me_cube_016)
ob_cube_015 = bpy.data.objects.new('Cube.015', me_cube_015)
ob_cube_014 = bpy.data.objects.new('Cube.014', me_cube_014)
ob_cube_013 = bpy.data.objects.new('Cube.013', me_cube_013)
ob_cube_012 = bpy.data.objects.new('Cube.012', me_cube_012)
ob_cube_011 = bpy.data.objects.new('Cube.011', me_cube_011)
ob_cube_010 = bpy.data.objects.new('Cube.010', me_cube_010)
ob_cube_009 = bpy.data.objects.new('Cube.009', me_cube_009)
ob_cube_008 = bpy.data.objects.new('Cube.008', me_cube_008)
ob_cube_007 = bpy.data.objects.new('Cube.007', me_cube_007)
ob_cube_006 = bpy.data.objects.new('Cube.006', me_cube_006)
ob_cube_005 = bpy.data.objects.new('Cube.005', me_cube_005)
ob_cube_004 = bpy.data.objects.new('Cube.004', me_cube_004)
ob_cube_003 = bpy.data.objects.new('Cube.003', me_cube_003)
ob_cube_002 = bpy.data.objects.new('Cube.002', me_cube_001)
ob_cube_000 = bpy.data.objects.new('Cube.000', me_cube_000)
ob_plane = bpy.data.objects.new('Plane', me_plane)
ob_cube_001 = bpy.data.objects.new('Cube.001', me_cube_002)

# ---- transforms, parenting, visibility, modifiers, constraints
ob_cube_104.location = (1.062e-07, -2.443e-06, 0.5817)
ob_cube_104.rotation_euler = (1.571, -0.0, 0.0)
ob_cube_104.show_wire = True
ob_cube_104.lineart.crease_threshold = 0.0
ob_cube_103.location = (1.062e-07, -2.443e-06, 0.5817)
ob_cube_103.rotation_euler = (1.571, -0.0, 0.0)
ob_cube_103.show_wire = True
ob_cube_103.lineart.crease_threshold = 0.0
ob_cube_102.location = (1.062e-07, -2.443e-06, 0.5817)
ob_cube_102.rotation_euler = (1.571, -0.0, 0.0)
ob_cube_102.show_wire = True
ob_cube_102.lineart.crease_threshold = 0.0
ob_cube_101.location = (1.062e-07, -2.443e-06, 0.5817)
ob_cube_101.rotation_euler = (1.571, -0.0, 0.0)
ob_cube_101.show_wire = True
ob_cube_101.lineart.crease_threshold = 0.0
ob_cube_100.location = (1.062e-07, -2.443e-06, 0.5817)
ob_cube_100.rotation_euler = (1.571, -0.0, 0.0)
ob_cube_100.show_wire = True
ob_cube_100.lineart.crease_threshold = 0.0
ob_cube_099.location = (1.062e-07, -2.443e-06, 0.5817)
ob_cube_099.rotation_euler = (1.571, -0.0, 0.0)
ob_cube_099.show_wire = True
ob_cube_099.lineart.crease_threshold = 0.0
ob_cube_098.location = (1.062e-07, -2.443e-06, 0.5817)
ob_cube_098.rotation_euler = (1.571, -0.0, 0.0)
ob_cube_098.show_wire = True
ob_cube_098.lineart.crease_threshold = 0.0
ob_cube_097.location = (1.062e-07, -2.443e-06, 0.5817)
ob_cube_097.rotation_euler = (1.571, -0.0, 0.0)
ob_cube_097.show_wire = True
ob_cube_097.lineart.crease_threshold = 0.0
ob_cube_096.location = (1.062e-07, -2.443e-06, 0.5817)
ob_cube_096.rotation_euler = (1.571, -0.0, 0.0)
ob_cube_096.show_wire = True
ob_cube_096.lineart.crease_threshold = 0.0
ob_cube_095.location = (1.062e-07, -2.443e-06, 0.5817)
ob_cube_095.rotation_euler = (1.571, -0.0, 0.0)
ob_cube_095.show_wire = True
ob_cube_095.lineart.crease_threshold = 0.0
ob_cube_094.location = (1.062e-07, -2.443e-06, 0.5817)
ob_cube_094.rotation_euler = (1.571, -0.0, 0.0)
ob_cube_094.show_wire = True
ob_cube_094.lineart.crease_threshold = 0.0
ob_cube_093.location = (1.062e-07, -2.443e-06, 0.5817)
ob_cube_093.rotation_euler = (1.571, -0.0, 0.0)
ob_cube_093.show_wire = True
ob_cube_093.lineart.crease_threshold = 0.0
ob_cube_092.location = (1.062e-07, -2.443e-06, 0.5817)
ob_cube_092.rotation_euler = (1.571, -0.0, 0.0)
ob_cube_092.show_wire = True
ob_cube_092.lineart.crease_threshold = 0.0
ob_cube_091.location = (1.062e-07, -2.443e-06, 0.5817)
ob_cube_091.rotation_euler = (1.571, -0.0, 0.0)
ob_cube_091.show_wire = True
ob_cube_091.lineart.crease_threshold = 0.0
ob_cube_090.location = (1.062e-07, -2.443e-06, 0.5817)
ob_cube_090.rotation_euler = (1.571, -0.0, 0.0)
ob_cube_090.show_wire = True
ob_cube_090.lineart.crease_threshold = 0.0
ob_cube_089.location = (1.062e-07, -2.443e-06, 0.5817)
ob_cube_089.rotation_euler = (1.571, -0.0, 0.0)
ob_cube_089.show_wire = True
ob_cube_089.lineart.crease_threshold = 0.0
ob_cube_088.location = (1.062e-07, -2.443e-06, 0.5817)
ob_cube_088.rotation_euler = (1.571, -0.0, 0.0)
ob_cube_088.show_wire = True
ob_cube_088.lineart.crease_threshold = 0.0
ob_cube_087.location = (1.062e-07, -2.443e-06, 0.5817)
ob_cube_087.rotation_euler = (1.571, -0.0, 0.0)
ob_cube_087.show_wire = True
ob_cube_087.lineart.crease_threshold = 0.0
ob_cube_086.location = (1.062e-07, -2.443e-06, 0.5817)
ob_cube_086.rotation_euler = (1.571, -0.0, 0.0)
ob_cube_086.show_wire = True
ob_cube_086.lineart.crease_threshold = 0.0
ob_cube_085.location = (1.062e-07, -2.443e-06, 0.5817)
ob_cube_085.rotation_euler = (1.571, -0.0, 0.0)
ob_cube_085.show_wire = True
ob_cube_085.lineart.crease_threshold = 0.0
ob_cube_084.location = (1.062e-07, -2.443e-06, 0.5817)
ob_cube_084.rotation_euler = (1.571, -0.0, 0.0)
ob_cube_084.show_wire = True
ob_cube_084.lineart.crease_threshold = 0.0
ob_cube_083.location = (1.062e-07, -2.443e-06, 0.5817)
ob_cube_083.rotation_euler = (1.571, -0.0, 0.0)
ob_cube_083.show_wire = True
ob_cube_083.lineart.crease_threshold = 0.0
ob_cube_082.location = (1.062e-07, -2.443e-06, 0.5817)
ob_cube_082.rotation_euler = (1.571, -0.0, 0.0)
ob_cube_082.show_wire = True
ob_cube_082.lineart.crease_threshold = 0.0
ob_cube_081.location = (1.062e-07, -2.443e-06, 0.5817)
ob_cube_081.rotation_euler = (1.571, -0.0, 0.0)
ob_cube_081.show_wire = True
ob_cube_081.lineart.crease_threshold = 0.0
ob_cube_080.location = (1.062e-07, -2.443e-06, 0.5817)
ob_cube_080.rotation_euler = (1.571, -0.0, 0.0)
ob_cube_080.show_wire = True
ob_cube_080.lineart.crease_threshold = 0.0
ob_cube_079.location = (1.062e-07, -2.443e-06, 0.5817)
ob_cube_079.rotation_euler = (1.571, -0.0, 0.0)
ob_cube_079.show_wire = True
ob_cube_079.lineart.crease_threshold = 0.0
ob_cube_078.location = (1.062e-07, -2.443e-06, 0.5817)
ob_cube_078.rotation_euler = (1.571, -0.0, 0.0)
ob_cube_078.show_wire = True
ob_cube_078.lineart.crease_threshold = 0.0
ob_cube_077.location = (1.062e-07, -2.443e-06, 0.5817)
ob_cube_077.rotation_euler = (1.571, -0.0, 0.0)
ob_cube_077.show_wire = True
ob_cube_077.lineart.crease_threshold = 0.0
ob_cube_076.location = (1.062e-07, -2.443e-06, 0.5817)
ob_cube_076.rotation_euler = (1.571, -0.0, 0.0)
ob_cube_076.show_wire = True
ob_cube_076.lineart.crease_threshold = 0.0
ob_cube_075.location = (1.062e-07, -2.443e-06, 0.5817)
ob_cube_075.rotation_euler = (1.571, -0.0, 0.0)
ob_cube_075.show_wire = True
ob_cube_075.lineart.crease_threshold = 0.0
ob_cube_074.location = (1.062e-07, -2.443e-06, 0.5817)
ob_cube_074.rotation_euler = (1.571, -0.0, 0.0)
ob_cube_074.show_wire = True
ob_cube_074.lineart.crease_threshold = 0.0
ob_cube_073.location = (1.062e-07, -2.443e-06, 0.5817)
ob_cube_073.rotation_euler = (1.571, -0.0, 0.0)
ob_cube_073.show_wire = True
ob_cube_073.lineart.crease_threshold = 0.0
ob_cube_072.location = (1.062e-07, -2.443e-06, 0.5817)
ob_cube_072.rotation_euler = (1.571, -0.0, 0.0)
ob_cube_072.show_wire = True
ob_cube_072.lineart.crease_threshold = 0.0
ob_cube_071.location = (1.062e-07, -2.443e-06, 0.5817)
ob_cube_071.rotation_euler = (1.571, -0.0, 0.0)
ob_cube_071.show_wire = True
ob_cube_071.lineart.crease_threshold = 0.0
ob_cube_070.location = (1.062e-07, -2.443e-06, 0.5817)
ob_cube_070.rotation_euler = (1.571, -0.0, 0.0)
ob_cube_070.show_wire = True
ob_cube_070.lineart.crease_threshold = 0.0
ob_cube_069.location = (1.062e-07, -2.443e-06, 0.5817)
ob_cube_069.rotation_euler = (1.571, -0.0, 0.0)
ob_cube_069.show_wire = True
ob_cube_069.lineart.crease_threshold = 0.0
ob_cube_068.location = (1.062e-07, -2.443e-06, 0.5817)
ob_cube_068.rotation_euler = (1.571, -0.0, 0.0)
ob_cube_068.show_wire = True
ob_cube_068.lineart.crease_threshold = 0.0
ob_cube_067.location = (1.062e-07, -2.443e-06, 0.5817)
ob_cube_067.rotation_euler = (1.571, -0.0, 0.0)
ob_cube_067.show_wire = True
ob_cube_067.lineart.crease_threshold = 0.0
ob_cube_066.location = (1.062e-07, -2.443e-06, 0.5817)
ob_cube_066.rotation_euler = (1.571, -0.0, 0.0)
ob_cube_066.show_wire = True
ob_cube_066.lineart.crease_threshold = 0.0
ob_cube_065.location = (1.062e-07, -2.443e-06, 0.5817)
ob_cube_065.rotation_euler = (1.571, -0.0, 0.0)
ob_cube_065.show_wire = True
ob_cube_065.lineart.crease_threshold = 0.0
ob_cube_064.location = (1.062e-07, -2.443e-06, 0.5817)
ob_cube_064.rotation_euler = (1.571, -0.0, 0.0)
ob_cube_064.show_wire = True
ob_cube_064.lineart.crease_threshold = 0.0
ob_cube_063.location = (1.062e-07, -2.443e-06, 0.5817)
ob_cube_063.rotation_euler = (1.571, -0.0, 0.0)
ob_cube_063.show_wire = True
ob_cube_063.lineart.crease_threshold = 0.0
ob_cube_062.location = (1.062e-07, -2.443e-06, 0.5817)
ob_cube_062.rotation_euler = (1.571, -0.0, 0.0)
ob_cube_062.show_wire = True
ob_cube_062.lineart.crease_threshold = 0.0
ob_cube_061.location = (1.062e-07, -2.443e-06, 0.5817)
ob_cube_061.rotation_euler = (1.571, -0.0, 0.0)
ob_cube_061.show_wire = True
ob_cube_061.lineart.crease_threshold = 0.0
ob_cube_060.location = (1.062e-07, -2.443e-06, 0.5817)
ob_cube_060.rotation_euler = (1.571, -0.0, 0.0)
ob_cube_060.show_wire = True
ob_cube_060.lineart.crease_threshold = 0.0
ob_cube_059.location = (1.062e-07, -2.443e-06, 0.5817)
ob_cube_059.rotation_euler = (1.571, -0.0, 0.0)
ob_cube_059.show_wire = True
ob_cube_059.lineart.crease_threshold = 0.0
ob_cube_058.location = (1.062e-07, -2.443e-06, 0.5817)
ob_cube_058.rotation_euler = (1.571, -0.0, 0.0)
ob_cube_058.show_wire = True
ob_cube_058.lineart.crease_threshold = 0.0
ob_cube_057.location = (1.062e-07, -2.443e-06, 0.5817)
ob_cube_057.rotation_euler = (1.571, -0.0, 0.0)
ob_cube_057.show_wire = True
ob_cube_057.lineart.crease_threshold = 0.0
ob_cube_056.location = (1.062e-07, -2.443e-06, 0.5817)
ob_cube_056.rotation_euler = (1.571, -0.0, 0.0)
ob_cube_056.show_wire = True
ob_cube_056.lineart.crease_threshold = 0.0
ob_cube_055.location = (1.062e-07, -2.443e-06, 0.5817)
ob_cube_055.rotation_euler = (1.571, -0.0, 0.0)
ob_cube_055.show_wire = True
ob_cube_055.lineart.crease_threshold = 0.0
ob_cube_054.location = (1.062e-07, -2.443e-06, 0.5817)
ob_cube_054.rotation_euler = (1.571, -0.0, 0.0)
ob_cube_054.show_wire = True
ob_cube_054.lineart.crease_threshold = 0.0
ob_cube_053.location = (1.062e-07, -2.443e-06, 0.5817)
ob_cube_053.rotation_euler = (1.571, -0.0, 0.0)
ob_cube_053.show_wire = True
ob_cube_053.lineart.crease_threshold = 0.0
ob_cube_052.location = (1.062e-07, -2.443e-06, 0.5817)
ob_cube_052.rotation_euler = (1.571, -0.0, 0.0)
ob_cube_052.show_wire = True
ob_cube_052.lineart.crease_threshold = 0.0
ob_cube_051.location = (1.062e-07, -2.443e-06, 0.5817)
ob_cube_051.rotation_euler = (1.571, -0.0, 0.0)
ob_cube_051.show_wire = True
ob_cube_051.lineart.crease_threshold = 0.0
ob_cube_050.location = (1.062e-07, -2.443e-06, 0.5817)
ob_cube_050.rotation_euler = (1.571, -0.0, 0.0)
ob_cube_050.show_wire = True
ob_cube_050.lineart.crease_threshold = 0.0
ob_cube_049.location = (1.062e-07, -2.443e-06, 0.5817)
ob_cube_049.rotation_euler = (1.571, -0.0, 0.0)
ob_cube_049.show_wire = True
ob_cube_049.lineart.crease_threshold = 0.0
ob_cube_048.location = (1.062e-07, -2.443e-06, 0.5817)
ob_cube_048.rotation_euler = (1.571, -0.0, 0.0)
ob_cube_048.show_wire = True
ob_cube_048.lineart.crease_threshold = 0.0
ob_cube_047.location = (1.062e-07, -2.443e-06, 0.5817)
ob_cube_047.rotation_euler = (1.571, -0.0, 0.0)
ob_cube_047.show_wire = True
ob_cube_047.lineart.crease_threshold = 0.0
ob_cube_046.location = (1.062e-07, -2.443e-06, 0.5817)
ob_cube_046.rotation_euler = (1.571, -0.0, 0.0)
ob_cube_046.show_wire = True
ob_cube_046.lineart.crease_threshold = 0.0
ob_cube_045.location = (1.062e-07, -2.443e-06, 0.5817)
ob_cube_045.rotation_euler = (1.571, -0.0, 0.0)
ob_cube_045.show_wire = True
ob_cube_045.lineart.crease_threshold = 0.0
ob_cube_044.location = (1.062e-07, -2.443e-06, 0.5817)
ob_cube_044.rotation_euler = (1.571, -0.0, 0.0)
ob_cube_044.show_wire = True
ob_cube_044.lineart.crease_threshold = 0.0
ob_cube_043.location = (1.062e-07, -2.443e-06, 0.5817)
ob_cube_043.rotation_euler = (1.571, -0.0, 0.0)
ob_cube_043.show_wire = True
ob_cube_043.lineart.crease_threshold = 0.0
ob_cube_042.location = (1.062e-07, -2.443e-06, 0.5817)
ob_cube_042.rotation_euler = (1.571, -0.0, 0.0)
ob_cube_042.show_wire = True
ob_cube_042.lineart.crease_threshold = 0.0
ob_cube_041.location = (1.062e-07, -2.443e-06, 0.5817)
ob_cube_041.rotation_euler = (1.571, -0.0, 0.0)
ob_cube_041.show_wire = True
ob_cube_041.lineart.crease_threshold = 0.0
ob_cube_040.location = (1.062e-07, -2.443e-06, 0.5817)
ob_cube_040.rotation_euler = (1.571, -0.0, 0.0)
ob_cube_040.show_wire = True
ob_cube_040.lineart.crease_threshold = 0.0
ob_cube_039.location = (1.062e-07, -2.443e-06, 0.5817)
ob_cube_039.rotation_euler = (1.571, -0.0, 0.0)
ob_cube_039.show_wire = True
ob_cube_039.lineart.crease_threshold = 0.0
ob_cube_038.location = (1.062e-07, -2.443e-06, 0.5817)
ob_cube_038.rotation_euler = (1.571, -0.0, 0.0)
ob_cube_038.show_wire = True
ob_cube_038.lineart.crease_threshold = 0.0
ob_cube_037.location = (1.062e-07, -2.443e-06, 0.5817)
ob_cube_037.rotation_euler = (1.571, -0.0, 0.0)
ob_cube_037.show_wire = True
ob_cube_037.lineart.crease_threshold = 0.0
ob_cube_036.location = (1.062e-07, -2.443e-06, 0.5817)
ob_cube_036.rotation_euler = (1.571, -0.0, 0.0)
ob_cube_036.show_wire = True
ob_cube_036.lineart.crease_threshold = 0.0
ob_cube_035.location = (1.062e-07, -2.443e-06, 0.5817)
ob_cube_035.rotation_euler = (1.571, -0.0, 0.0)
ob_cube_035.show_wire = True
ob_cube_035.lineart.crease_threshold = 0.0
ob_cube_034.location = (1.062e-07, -2.443e-06, 0.5817)
ob_cube_034.rotation_euler = (1.571, -0.0, 0.0)
ob_cube_034.show_wire = True
ob_cube_034.lineart.crease_threshold = 0.0
ob_cube_033.location = (1.062e-07, -2.443e-06, 0.5817)
ob_cube_033.rotation_euler = (1.571, -0.0, 0.0)
ob_cube_033.show_wire = True
ob_cube_033.lineart.crease_threshold = 0.0
ob_cube_032.location = (1.062e-07, -2.443e-06, 0.5817)
ob_cube_032.rotation_euler = (1.571, -0.0, 0.0)
ob_cube_032.show_wire = True
ob_cube_032.lineart.crease_threshold = 0.0
ob_cube_031.location = (1.062e-07, -2.443e-06, 0.5817)
ob_cube_031.rotation_euler = (1.571, -0.0, 0.0)
ob_cube_031.show_wire = True
ob_cube_031.lineart.crease_threshold = 0.0
ob_cube_030.location = (1.062e-07, -2.443e-06, 0.5817)
ob_cube_030.rotation_euler = (1.571, -0.0, 0.0)
ob_cube_030.show_wire = True
ob_cube_030.lineart.crease_threshold = 0.0
ob_cube_029.location = (1.062e-07, -2.443e-06, 0.5817)
ob_cube_029.rotation_euler = (1.571, -0.0, 0.0)
ob_cube_029.show_wire = True
ob_cube_029.lineart.crease_threshold = 0.0
ob_cube_028.location = (1.062e-07, -2.443e-06, 0.5817)
ob_cube_028.rotation_euler = (1.571, -0.0, 0.0)
ob_cube_028.show_wire = True
ob_cube_028.lineart.crease_threshold = 0.0
ob_cube_027.location = (1.062e-07, -2.443e-06, 0.5817)
ob_cube_027.rotation_euler = (1.571, -0.0, 0.0)
ob_cube_027.show_wire = True
ob_cube_027.lineart.crease_threshold = 0.0
ob_cube_026.location = (1.062e-07, -2.443e-06, 0.5817)
ob_cube_026.rotation_euler = (1.571, -0.0, 0.0)
ob_cube_026.show_wire = True
ob_cube_026.lineart.crease_threshold = 0.0
ob_cube_025.location = (1.062e-07, -2.443e-06, 0.5817)
ob_cube_025.rotation_euler = (1.571, -0.0, 0.0)
ob_cube_025.show_wire = True
ob_cube_025.lineart.crease_threshold = 0.0
ob_cube_024.location = (1.062e-07, -2.443e-06, 0.5817)
ob_cube_024.rotation_euler = (1.571, -0.0, 0.0)
ob_cube_024.show_wire = True
ob_cube_024.lineart.crease_threshold = 0.0
ob_cube_023.location = (1.062e-07, -2.443e-06, 0.5817)
ob_cube_023.rotation_euler = (1.571, -0.0, 0.0)
ob_cube_023.show_wire = True
ob_cube_023.lineart.crease_threshold = 0.0
ob_cube_022.location = (1.062e-07, -2.443e-06, 0.5817)
ob_cube_022.rotation_euler = (1.571, -0.0, 0.0)
ob_cube_022.show_wire = True
ob_cube_022.lineart.crease_threshold = 0.0
ob_cube_021.location = (1.062e-07, -2.443e-06, 0.5817)
ob_cube_021.rotation_euler = (1.571, -0.0, 0.0)
ob_cube_021.show_wire = True
ob_cube_021.lineart.crease_threshold = 0.0
ob_cube_020.location = (1.062e-07, -2.443e-06, 0.5817)
ob_cube_020.rotation_euler = (1.571, -0.0, 0.0)
ob_cube_020.show_wire = True
ob_cube_020.lineart.crease_threshold = 0.0
ob_cube_019.location = (1.062e-07, -2.443e-06, 0.5817)
ob_cube_019.rotation_euler = (1.571, -0.0, 0.0)
ob_cube_019.show_wire = True
ob_cube_019.lineart.crease_threshold = 0.0
ob_cube_018.location = (1.062e-07, -2.443e-06, 0.5817)
ob_cube_018.rotation_euler = (1.571, -0.0, 0.0)
ob_cube_018.show_wire = True
ob_cube_018.lineart.crease_threshold = 0.0
ob_cube_017.location = (1.062e-07, -2.443e-06, 0.5817)
ob_cube_017.rotation_euler = (1.571, -0.0, 0.0)
ob_cube_017.show_wire = True
ob_cube_017.lineart.crease_threshold = 0.0
ob_cube_016.location = (1.062e-07, -2.443e-06, 0.5817)
ob_cube_016.rotation_euler = (1.571, -0.0, 0.0)
ob_cube_016.show_wire = True
ob_cube_016.lineart.crease_threshold = 0.0
ob_cube_015.location = (1.062e-07, -2.443e-06, 0.5817)
ob_cube_015.rotation_euler = (1.571, -0.0, 0.0)
ob_cube_015.show_wire = True
ob_cube_015.lineart.crease_threshold = 0.0
ob_cube_014.location = (1.062e-07, -2.443e-06, 0.5817)
ob_cube_014.rotation_euler = (1.571, -0.0, 0.0)
ob_cube_014.show_wire = True
ob_cube_014.lineart.crease_threshold = 0.0
ob_cube_013.location = (1.062e-07, -2.443e-06, 0.5817)
ob_cube_013.rotation_euler = (1.571, -0.0, 0.0)
ob_cube_013.show_wire = True
ob_cube_013.lineart.crease_threshold = 0.0
ob_cube_012.location = (1.062e-07, -2.443e-06, 0.5817)
ob_cube_012.rotation_euler = (1.571, -0.0, 0.0)
ob_cube_012.show_wire = True
ob_cube_012.lineart.crease_threshold = 0.0
ob_cube_011.location = (1.062e-07, -2.443e-06, 0.5817)
ob_cube_011.rotation_euler = (1.571, -0.0, 0.0)
ob_cube_011.show_wire = True
ob_cube_011.lineart.crease_threshold = 0.0
ob_cube_010.location = (1.062e-07, -2.443e-06, 0.5817)
ob_cube_010.rotation_euler = (1.571, -0.0, 0.0)
ob_cube_010.show_wire = True
ob_cube_010.lineart.crease_threshold = 0.0
ob_cube_009.location = (1.062e-07, -2.443e-06, 0.5817)
ob_cube_009.rotation_euler = (1.571, -0.0, 0.0)
ob_cube_009.show_wire = True
ob_cube_009.lineart.crease_threshold = 0.0
ob_cube_008.location = (1.062e-07, -2.443e-06, 0.5817)
ob_cube_008.rotation_euler = (1.571, -0.0, 0.0)
ob_cube_008.show_wire = True
ob_cube_008.lineart.crease_threshold = 0.0
ob_cube_007.location = (1.062e-07, -2.443e-06, 0.5817)
ob_cube_007.rotation_euler = (1.571, -0.0, 0.0)
ob_cube_007.show_wire = True
ob_cube_007.lineart.crease_threshold = 0.0
ob_cube_006.location = (1.062e-07, -2.443e-06, 0.5817)
ob_cube_006.rotation_euler = (1.571, -0.0, 0.0)
ob_cube_006.show_wire = True
ob_cube_006.lineart.crease_threshold = 0.0
ob_cube_005.location = (1.062e-07, -2.443e-06, 0.5817)
ob_cube_005.rotation_euler = (1.571, -0.0, 0.0)
ob_cube_005.show_wire = True
ob_cube_005.lineart.crease_threshold = 0.0
ob_cube_004.location = (1.062e-07, -2.443e-06, 0.5817)
ob_cube_004.rotation_euler = (1.571, -0.0, 0.0)
ob_cube_004.show_wire = True
ob_cube_004.lineart.crease_threshold = 0.0
ob_cube_003.location = (1.062e-07, -2.443e-06, 0.5817)
ob_cube_003.rotation_euler = (1.571, -0.0, 0.0)
ob_cube_003.show_wire = True
ob_cube_003.lineart.crease_threshold = 0.0
ob_cube_002.location = (1.062e-07, -2.443e-06, 0.5817)
ob_cube_002.rotation_euler = (1.571, -0.0, 0.0)
ob_cube_002.show_wire = True
ob_cube_002.lineart.crease_threshold = 0.0
ob_cube_000.location = (1.062e-07, -2.443e-06, 0.5817)
ob_cube_000.rotation_euler = (1.571, -0.0, 0.0)
ob_cube_000.show_wire = True
ob_cube_000.lineart.crease_threshold = 0.0
ob_plane.location = (1.574, 2.06, 0.1725)
ob_plane.scale = (21.04, 21.04, 21.04)
ob_plane.lineart.crease_threshold = 0.0
ob_cube_001.location = (1.062e-07, -2.443e-06, 0.5817)
ob_cube_001.rotation_euler = (1.571, -0.0, 0.0)
ob_cube_001.show_wire = True
ob_cube_001.lineart.crease_threshold = 0.0

# ---- collection membership
col_collection_1.objects.link(ob_cube_104)
col_collection_1.objects.link(ob_cube_103)
col_collection_1.objects.link(ob_cube_102)
col_collection_1.objects.link(ob_cube_101)
col_collection_1.objects.link(ob_cube_100)
col_collection_1.objects.link(ob_cube_099)
col_collection_1.objects.link(ob_cube_098)
col_collection_1.objects.link(ob_cube_097)
col_collection_1.objects.link(ob_cube_096)
col_collection_1.objects.link(ob_cube_095)
col_collection_1.objects.link(ob_cube_094)
col_collection_1.objects.link(ob_cube_093)
col_collection_1.objects.link(ob_cube_092)
col_collection_1.objects.link(ob_cube_091)
col_collection_1.objects.link(ob_cube_090)
col_collection_1.objects.link(ob_cube_089)
col_collection_1.objects.link(ob_cube_088)
col_collection_1.objects.link(ob_cube_087)
col_collection_1.objects.link(ob_cube_086)
col_collection_1.objects.link(ob_cube_085)
col_collection_1.objects.link(ob_cube_084)
col_collection_1.objects.link(ob_cube_083)
col_collection_1.objects.link(ob_cube_082)
col_collection_1.objects.link(ob_cube_081)
col_collection_1.objects.link(ob_cube_080)
col_collection_1.objects.link(ob_cube_079)
col_collection_1.objects.link(ob_cube_078)
col_collection_1.objects.link(ob_cube_077)
col_collection_1.objects.link(ob_cube_076)
col_collection_1.objects.link(ob_cube_075)
col_collection_1.objects.link(ob_cube_074)
col_collection_1.objects.link(ob_cube_073)
col_collection_1.objects.link(ob_cube_072)
col_collection_1.objects.link(ob_cube_071)
col_collection_1.objects.link(ob_cube_070)
col_collection_1.objects.link(ob_cube_069)
col_collection_1.objects.link(ob_cube_068)
col_collection_1.objects.link(ob_cube_067)
col_collection_1.objects.link(ob_cube_066)
col_collection_1.objects.link(ob_cube_065)
col_collection_1.objects.link(ob_cube_064)
col_collection_1.objects.link(ob_cube_063)
col_collection_1.objects.link(ob_cube_062)
col_collection_1.objects.link(ob_cube_061)
col_collection_1.objects.link(ob_cube_060)
col_collection_1.objects.link(ob_cube_059)
col_collection_1.objects.link(ob_cube_058)
col_collection_1.objects.link(ob_cube_057)
col_collection_1.objects.link(ob_cube_056)
col_collection_1.objects.link(ob_cube_055)
col_collection_1.objects.link(ob_cube_054)
col_collection_1.objects.link(ob_cube_053)
col_collection_1.objects.link(ob_cube_052)
col_collection_1.objects.link(ob_cube_051)
col_collection_1.objects.link(ob_cube_050)
col_collection_1.objects.link(ob_cube_049)
col_collection_1.objects.link(ob_cube_048)
col_collection_1.objects.link(ob_cube_047)
col_collection_1.objects.link(ob_cube_046)
col_collection_1.objects.link(ob_cube_045)
col_collection_1.objects.link(ob_cube_044)
col_collection_1.objects.link(ob_cube_043)
col_collection_1.objects.link(ob_cube_042)
col_collection_1.objects.link(ob_cube_041)
col_collection_1.objects.link(ob_cube_040)
col_collection_1.objects.link(ob_cube_039)
col_collection_1.objects.link(ob_cube_038)
col_collection_1.objects.link(ob_cube_037)
col_collection_1.objects.link(ob_cube_036)
col_collection_1.objects.link(ob_cube_035)
col_collection_1.objects.link(ob_cube_034)
col_collection_1.objects.link(ob_cube_033)
col_collection_1.objects.link(ob_cube_032)
col_collection_1.objects.link(ob_cube_031)
col_collection_1.objects.link(ob_cube_030)
col_collection_1.objects.link(ob_cube_029)
col_collection_1.objects.link(ob_cube_028)
col_collection_1.objects.link(ob_cube_027)
col_collection_1.objects.link(ob_cube_026)
col_collection_1.objects.link(ob_cube_025)
col_collection_1.objects.link(ob_cube_024)
col_collection_1.objects.link(ob_cube_023)
col_collection_1.objects.link(ob_cube_022)
col_collection_1.objects.link(ob_cube_021)
col_collection_1.objects.link(ob_cube_020)
col_collection_1.objects.link(ob_cube_019)
col_collection_1.objects.link(ob_cube_018)
col_collection_1.objects.link(ob_cube_017)
col_collection_1.objects.link(ob_cube_016)
col_collection_1.objects.link(ob_cube_015)
col_collection_1.objects.link(ob_cube_014)
col_collection_1.objects.link(ob_cube_013)
col_collection_1.objects.link(ob_cube_012)
col_collection_1.objects.link(ob_cube_011)
col_collection_1.objects.link(ob_cube_010)
col_collection_1.objects.link(ob_cube_009)
col_collection_1.objects.link(ob_cube_008)
col_collection_1.objects.link(ob_cube_007)
col_collection_1.objects.link(ob_cube_006)
col_collection_1.objects.link(ob_cube_005)
col_collection_1.objects.link(ob_cube_004)
col_collection_1.objects.link(ob_cube_003)
col_collection_1.objects.link(ob_cube_002)
col_collection_1.objects.link(ob_cube_000)
col_collection_1.objects.link(ob_plane)
col_collection_1.objects.link(ob_cube_001)

# ---- scene / render settings (as saved in the file)
scene.frame_start = 1; scene.frame_end = 50; scene.frame_set(0)
scene.render.engine = 'BLENDER_EEVEE_NEXT'
scene.render.resolution_percentage = 50
scene.render.dither_intensity = 0.0
scene.cycles.use_denoising = False
scene.cycles.samples = 10
scene.cycles.sampling_pattern = 'TABULATED_SOBOL'
scene.cycles.light_sampling_threshold = 0.0
scene.cycles.use_adaptive_sampling = False
scene.cycles.use_light_tree = False
scene.cycles.blur_glossy = 0.0
scene.cycles.pixel_filter_type = 'GAUSSIAN'
scene.cycles.sample_clamp_indirect = 0.0
scene.view_settings.view_transform = 'Standard'
bpy.context.view_layer.update()

# ---- added for rendering (the .blend has no active camera and no usable light): camera, sun
cam_auto = bpy.data.cameras.new('AutoCamera')
cam_auto.lens = 50.0
cam_auto.sensor_width = 36.0
cam_auto.clip_end = 1028.05
ob_auto_camera = bpy.data.objects.new('AutoCamera', cam_auto)
scene.collection.objects.link(ob_auto_camera)
ob_auto_camera.location = (60.1528, -68.2347, 57.8527)
ob_auto_camera.rotation_euler = (1.09748, -7.21219e-08, 0.694738)
scene.camera = ob_auto_camera
light_auto_sun = bpy.data.lights.new('AutoSun', 'SUN')
light_auto_sun.energy = 3.0
light_auto_sun.angle = 0.0523599
ob_auto_sun = bpy.data.objects.new('AutoSun', light_auto_sun)
scene.collection.objects.link(ob_auto_sun)
ob_auto_sun.rotation_euler = (0.872665, 0.174533, 0.523599)
bpy.context.view_layer.update()
